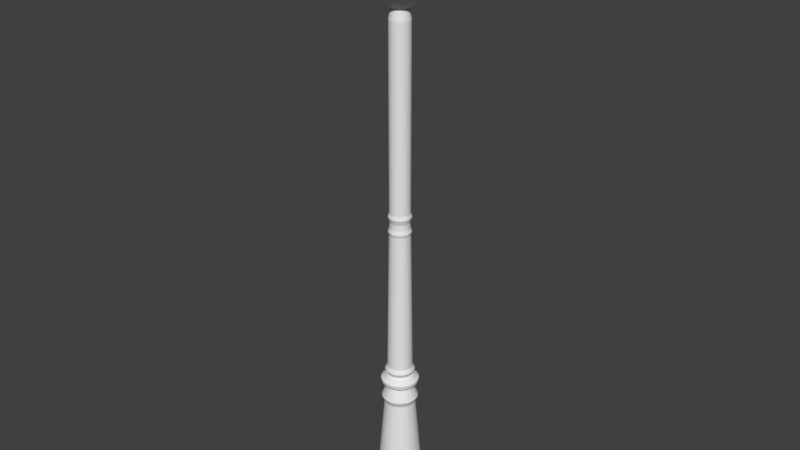 # Source: lamppost_Noah2.blend  (saved by Blender 2.79.0; exported with 4.5.12 LTS)
import bpy
from mathutils import Matrix  # noqa: F401  (used for matrix-valued properties, if any)

bpy.ops.wm.read_factory_settings(use_empty=True)
scene = bpy.context.scene
scene.name = 'Scene'

# ---- collections
col_collection_1 = bpy.data.collections.new('Collection 1'); scene.collection.children.link(col_collection_1)

# ---- materials (node trees are filled in below, after node groups)
mat_metal = bpy.data.materials.new('metal')
mat_metal.alpha_threshold = 0.0
mat_metal.use_transparent_shadow = False
mat_metal.roughness = 0.5
mat_light = bpy.data.materials.new('light')
mat_light.alpha_threshold = 0.0
mat_light.use_transparent_shadow = False
mat_light.roughness = 0.5

# ---- material node trees

# ---- world
world_world = bpy.data.worlds.new('World'); scene.world = world_world
world_world.color = (0.05088, 0.05088, 0.05088)
world_world.use_sun_shadow = False
world_world.sun_shadow_jitter_overblur = 0.0
world_world.cycles.sampling_method = 'MANUAL'

# ---- meshes
me_cylinder_000 = bpy.data.meshes.new('Cylinder.000')
me_cylinder_000.from_pydata([(1.073e-06, 0.5854, -0.119), (1.073e-06, 0.4754, 0.1778), (0.1142, 0.5742, -0.119), (0.09274, 0.4662, 0.1778), (0.224, 0.5408, -0.119), (0.1819, 0.4392, 0.1778), (0.3252, 0.4868, -0.119), (0.2641, 0.3952, 0.1778), (0.4139, 0.4139, -0.119), (0.3361, 0.3361, 0.1778), (0.4868, 0.3252, -0.119), (0.3952, 0.2641, 0.1778), (0.5409, 0.224, -0.119), (0.4392, 0.1819, 0.1778), (0.5742, 0.1142, -0.119), (0.4662, 0.09274, 0.1778), (0.5854, -9.537e-07, -0.119), (0.4754, -9.537e-07, 0.1778), (0.5742, -0.1142, -0.119), (0.4662, -0.09274, 0.1778), (0.5409, -0.224, -0.119), (0.4392, -0.1819, 0.1778), (0.4868, -0.3252, -0.119), (0.3952, -0.2641, 0.1778), (0.4139, -0.4139, -0.119), (0.3361, -0.3361, 0.1778), (0.3252, -0.4868, -0.119), (0.2641, -0.3952, 0.1778), (0.224, -0.5409, -0.119), (0.1819, -0.4392, 0.1778), (0.1142, -0.5742, -0.119), (0.09274, -0.4662, 0.1778), (8.345e-07, -0.5854, -0.119), (8.345e-07, -0.4754, 0.1778), (-0.1142, -0.5742, -0.119), (-0.09274, -0.4662, 0.1778), (-0.224, -0.5409, -0.119), (-0.1819, -0.4392, 0.1778), (-0.3252, -0.4868, -0.119), (-0.2641, -0.3952, 0.1778), (-0.4139, -0.4139, -0.119), (-0.3361, -0.3361, 0.1778), (-0.4868, -0.3252, -0.119), (-0.3952, -0.2641, 0.1778), (-0.5408, -0.224, -0.119), (-0.4392, -0.1819, 0.1778), (-0.5742, -0.1142, -0.119), (-0.4662, -0.09274, 0.1778), (-0.5854, -9.537e-07, -0.119), (-0.4754, -9.537e-07, 0.1778), (-0.5742, 0.1142, -0.119), (-0.4662, 0.09274, 0.1778), (-0.5408, 0.224, -0.119), (-0.4392, 0.1819, 0.1778), (-0.4868, 0.3252, -0.119), (-0.3952, 0.2641, 0.1778), (-0.4139, 0.4139, -0.119), (-0.3361, 0.3361, 0.1778), (-0.3252, 0.4868, -0.119), (-0.2641, 0.3952, 0.1778), (-0.224, 0.5408, -0.119), (-0.1819, 0.4392, 0.1778), (-0.1142, 0.5742, -0.119), (-0.09274, 0.4662, 0.1778), (1.073e-06, 0.507, 0.2581), (0.09891, 0.4972, 0.2581), (0.194, 0.4684, 0.2581), (0.2817, 0.4215, 0.2581), (0.3585, 0.3585, 0.2581), (0.4215, 0.2817, 0.2581), (0.4684, 0.194, 0.2581), (0.4972, 0.09891, 0.2581), (0.507, -9.537e-07, 0.2581), (0.4972, -0.09891, 0.2581), (0.4684, -0.194, 0.2581), (0.4215, -0.2817, 0.2581), (0.3585, -0.3585, 0.2581), (0.2817, -0.4215, 0.2581), (0.194, -0.4684, 0.2581), (0.09891, -0.4972, 0.2581), (8.345e-07, -0.507, 0.2581), (-0.09891, -0.4972, 0.2581), (-0.194, -0.4684, 0.2581), (-0.2817, -0.4215, 0.2581), (-0.3585, -0.3585, 0.2581), (-0.4215, -0.2817, 0.2581), (-0.4684, -0.194, 0.2581), (-0.4972, -0.09891, 0.2581), (-0.507, -9.537e-07, 0.2581), (-0.4972, 0.09891, 0.2581), (-0.4684, 0.194, 0.2581), (-0.4215, 0.2817, 0.2581), (-0.3585, 0.3585, 0.2581), (-0.2817, 0.4215, 0.2581), (-0.194, 0.4684, 0.2581), (-0.09891, 0.4972, 0.2581), (1.073e-06, 0.4355, 0.3829), (0.08495, 0.4271, 0.3829), (0.1666, 0.4023, 0.3829), (0.2419, 0.3621, 0.3829), (0.3079, 0.3079, 0.3829), (0.3621, 0.2419, 0.3829), (0.4023, 0.1666, 0.3829), (0.4271, 0.08495, 0.3829), (0.4355, -9.537e-07, 0.3829), (0.4271, -0.08495, 0.3829), (0.4023, -0.1666, 0.3829), (0.3621, -0.2419, 0.3829), (0.3079, -0.3079, 0.3829), (0.2419, -0.3621, 0.3829), (0.1666, -0.4023, 0.3829), (0.08495, -0.4271, 0.3829), (8.345e-07, -0.4355, 0.3829), (-0.08495, -0.4271, 0.3829), (-0.1666, -0.4023, 0.3829), (-0.2419, -0.3621, 0.3829), (-0.3079, -0.3079, 0.3829), (-0.3621, -0.2419, 0.3829), (-0.4023, -0.1666, 0.3829), (-0.4271, -0.08495, 0.3829), (-0.4355, -9.537e-07, 0.3829), (-0.4271, 0.08495, 0.3829), (-0.4023, 0.1666, 0.3829), (-0.3621, 0.2419, 0.3829), (-0.3079, 0.3079, 0.3829), (-0.2419, 0.3621, 0.3829), (-0.1666, 0.4023, 0.3829), (-0.08495, 0.4271, 0.3829), (1.55e-06, 0.292, 2.078), (0.05697, 0.2864, 2.078), (0.1117, 0.2698, 2.078), (0.1622, 0.2428, 2.078), (0.2065, 0.2065, 2.078), (0.2428, 0.1622, 2.078), (0.2698, 0.1117, 2.078), (0.2864, 0.05696, 2.078), (0.292, -9.537e-07, 2.078), (0.2864, -0.05696, 2.078), (0.2698, -0.1117, 2.078), (0.2428, -0.1622, 2.078), (0.2065, -0.2065, 2.078), (0.1622, -0.2428, 2.078), (0.1117, -0.2698, 2.078), (0.05697, -0.2864, 2.078), (1.311e-06, -0.292, 2.078), (-0.05696, -0.2864, 2.078), (-0.1117, -0.2698, 2.078), (-0.1622, -0.2428, 2.078), (-0.2065, -0.2065, 2.078), (-0.2428, -0.1622, 2.078), (-0.2698, -0.1117, 2.078), (-0.2864, -0.05696, 2.078), (-0.292, -9.537e-07, 2.078), (-0.2864, 0.05696, 2.078), (-0.2698, 0.1117, 2.078), (-0.2428, 0.1622, 2.078), (-0.2065, 0.2065, 2.078), (-0.1622, 0.2428, 2.078), (-0.1117, 0.2698, 2.078), (-0.05696, 0.2864, 2.078), (1.55e-06, 0.3419, 2.194), (0.06671, 0.3354, 2.194), (0.1309, 0.3159, 2.194), (0.19, 0.2843, 2.194), (0.2418, 0.2418, 2.194), (0.2843, 0.19, 2.194), (0.3159, 0.1309, 2.194), (0.3354, 0.06671, 2.194), (0.3419, -9.537e-07, 2.194), (0.3354, -0.06671, 2.194), (0.3159, -0.1309, 2.194), (0.2843, -0.19, 2.194), (0.2418, -0.2418, 2.194), (0.19, -0.2843, 2.194), (0.1309, -0.3159, 2.194), (0.06671, -0.3354, 2.194), (1.311e-06, -0.3419, 2.194), (-0.06671, -0.3354, 2.194), (-0.1309, -0.3159, 2.194), (-0.19, -0.2843, 2.194), (-0.2418, -0.2418, 2.194), (-0.2843, -0.19, 2.194), (-0.3159, -0.1309, 2.194), (-0.3354, -0.06671, 2.194), (-0.3419, -9.537e-07, 2.194), (-0.3354, 0.06671, 2.194), (-0.3159, 0.1309, 2.194), (-0.2843, 0.19, 2.194), (-0.2418, 0.2418, 2.194), (-0.19, 0.2843, 2.194), (-0.1309, 0.3159, 2.194), (-0.06671, 0.3354, 2.194), (1.55e-06, 0.2471, 2.425), (0.04821, 0.2424, 2.425), (0.09457, 0.2283, 2.425), (0.1373, 0.2055, 2.425), (0.1747, 0.1747, 2.425), (0.2055, 0.1373, 2.425), (0.2283, 0.09457, 2.425), (0.2424, 0.04821, 2.425), (0.2471, -9.537e-07, 2.425), (0.2424, -0.04821, 2.425), (0.2283, -0.09457, 2.425), (0.2055, -0.1373, 2.425), (0.1747, -0.1747, 2.425), (0.1373, -0.2055, 2.425), (0.09457, -0.2283, 2.425), (0.04821, -0.2424, 2.425), (1.55e-06, -0.2471, 2.425), (-0.04821, -0.2424, 2.425), (-0.09457, -0.2283, 2.425), (-0.1373, -0.2055, 2.425), (-0.1747, -0.1747, 2.425), (-0.2055, -0.1373, 2.425), (-0.2283, -0.09457, 2.425), (-0.2424, -0.04821, 2.425), (-0.2471, -9.537e-07, 2.425), (-0.2424, 0.04821, 2.425), (-0.2283, 0.09457, 2.425), (-0.2055, 0.1373, 2.425), (-0.1747, 0.1747, 2.425), (-0.1373, 0.2055, 2.425), (-0.09457, 0.2283, 2.425), (-0.04821, 0.2424, 2.425), (1.55e-06, 0.3409, 2.506), (0.06651, 0.3343, 2.506), (0.1305, 0.3149, 2.506), (0.1894, 0.2834, 2.506), (0.241, 0.241, 2.506), (0.2834, 0.1894, 2.506), (0.3149, 0.1305, 2.506), (0.3343, 0.0665, 2.506), (0.3409, -9.537e-07, 2.506), (0.3343, -0.0665, 2.506), (0.3149, -0.1305, 2.506), (0.2834, -0.1894, 2.506), (0.241, -0.241, 2.506), (0.1894, -0.2834, 2.506), (0.1305, -0.3149, 2.506), (0.06651, -0.3343, 2.506), (1.311e-06, -0.3409, 2.506), (-0.0665, -0.3343, 2.506), (-0.1305, -0.3149, 2.506), (-0.1894, -0.2834, 2.506), (-0.241, -0.241, 2.506), (-0.2834, -0.1894, 2.506), (-0.3149, -0.1305, 2.506), (-0.3343, -0.0665, 2.506), (-0.3409, -9.537e-07, 2.506), (-0.3343, 0.0665, 2.506), (-0.3149, 0.1305, 2.506), (-0.2834, 0.1894, 2.506), (-0.241, 0.241, 2.506), (-0.1894, 0.2834, 2.506), (-0.1304, 0.3149, 2.506), (-0.0665, 0.3343, 2.506), (1.55e-06, 0.3569, 2.586), (0.06963, 0.35, 2.586), (0.1366, 0.3297, 2.586), (0.1983, 0.2967, 2.586), (0.2524, 0.2524, 2.586), (0.2967, 0.1983, 2.586), (0.3297, 0.1366, 2.586), (0.35, 0.06962, 2.586), (0.3569, -9.537e-07, 2.586), (0.35, -0.06963, 2.586), (0.3297, -0.1366, 2.586), (0.2967, -0.1983, 2.586), (0.2524, -0.2524, 2.586), (0.1983, -0.2967, 2.586), (0.1366, -0.3297, 2.586), (0.06963, -0.35, 2.586), (1.311e-06, -0.3569, 2.586), (-0.06962, -0.35, 2.586), (-0.1366, -0.3297, 2.586), (-0.1983, -0.2967, 2.586), (-0.2524, -0.2524, 2.586), (-0.2967, -0.1983, 2.586), (-0.3297, -0.1366, 2.586), (-0.35, -0.06963, 2.586), (-0.3569, -9.537e-07, 2.586), (-0.35, 0.06963, 2.586), (-0.3297, 0.1366, 2.586), (-0.2967, 0.1983, 2.586), (-0.2524, 0.2524, 2.586), (-0.1983, 0.2967, 2.586), (-0.1366, 0.3297, 2.586), (-0.06962, 0.35, 2.586), (1.55e-06, 0.2333, 2.702), (0.04551, 0.2288, 2.702), (0.08927, 0.2155, 2.702), (0.1296, 0.194, 2.702), (0.1649, 0.1649, 2.702), (0.194, 0.1296, 2.702), (0.2155, 0.08926, 2.702), (0.2288, 0.04551, 2.702), (0.2333, -9.537e-07, 2.702), (0.2288, -0.04551, 2.702), (0.2155, -0.08927, 2.702), (0.194, -0.1296, 2.702), (0.1649, -0.1649, 2.702), (0.1296, -0.194, 2.702), (0.08927, -0.2155, 2.702), (0.04551, -0.2288, 2.702), (1.311e-06, -0.2333, 2.702), (-0.04551, -0.2288, 2.702), (-0.08926, -0.2155, 2.702), (-0.1296, -0.194, 2.702), (-0.1649, -0.1649, 2.702), (-0.194, -0.1296, 2.702), (-0.2155, -0.08927, 2.702), (-0.2288, -0.04551, 2.702), (-0.2333, -9.537e-07, 2.702), (-0.2288, 0.04551, 2.702), (-0.2155, 0.08926, 2.702), (-0.194, 0.1296, 2.702), (-0.1649, 0.1649, 2.702), (-0.1296, 0.194, 2.702), (-0.08926, 0.2155, 2.702), (-0.04551, 0.2288, 2.702), (1.55e-06, 0.2794, 2.791), (0.05451, 0.274, 2.791), (0.1069, 0.2581, 2.791), (0.1552, 0.2323, 2.791), (0.1976, 0.1976, 2.791), (0.2323, 0.1552, 2.791), (0.2581, 0.1069, 2.791), (0.274, 0.05451, 2.791), (0.2794, -9.537e-07, 2.791), (0.274, -0.05451, 2.791), (0.2581, -0.1069, 2.791), (0.2323, -0.1552, 2.791), (0.1976, -0.1976, 2.791), (0.1552, -0.2323, 2.791), (0.1069, -0.2581, 2.791), (0.05451, -0.274, 2.791), (1.311e-06, -0.2794, 2.791), (-0.0545, -0.274, 2.791), (-0.1069, -0.2581, 2.791), (-0.1552, -0.2323, 2.791), (-0.1976, -0.1976, 2.791), (-0.2323, -0.1552, 2.791), (-0.2581, -0.1069, 2.791), (-0.274, -0.05451, 2.791), (-0.2794, -9.537e-07, 2.791), (-0.274, 0.05451, 2.791), (-0.2581, 0.1069, 2.791), (-0.2323, 0.1552, 2.791), (-0.1976, 0.1976, 2.791), (-0.1552, 0.2323, 2.791), (-0.1069, 0.2581, 2.791), (-0.0545, 0.274, 2.791), (1.55e-06, 0.2369, 2.871), (0.04622, 0.2323, 2.871), (0.09065, 0.2189, 2.871), (0.1316, 0.197, 2.871), (0.1675, 0.1675, 2.871), (0.197, 0.1316, 2.871), (0.2189, 0.09065, 2.871), (0.2323, 0.04621, 2.871), (0.2369, -9.537e-07, 2.871), (0.2323, -0.04622, 2.871), (0.2189, -0.09065, 2.871), (0.197, -0.1316, 2.871), (0.1675, -0.1675, 2.871), (0.1316, -0.197, 2.871), (0.09065, -0.2189, 2.871), (0.04622, -0.2323, 2.871), (1.311e-06, -0.2369, 2.871), (-0.04621, -0.2323, 2.871), (-0.09065, -0.2189, 2.871), (-0.1316, -0.197, 2.871), (-0.1675, -0.1675, 2.871), (-0.197, -0.1316, 2.871), (-0.2189, -0.09065, 2.871), (-0.2323, -0.04622, 2.871), (-0.2369, -9.537e-07, 2.871), (-0.2323, 0.04621, 2.871), (-0.2189, 0.09065, 2.871), (-0.197, 0.1316, 2.871), (-0.1675, 0.1675, 2.871), (-0.1316, 0.197, 2.871), (-0.09065, 0.2189, 2.871), (-0.04621, 0.2323, 2.871), (1.073e-06, 0.1987, 5.609), (0.03876, 0.1949, 5.609), (0.07604, 0.1836, 5.609), (0.1104, 0.1652, 5.609), (0.1405, 0.1405, 5.609), (0.1652, 0.1104, 5.609), (0.1836, 0.07603, 5.609), (0.1949, 0.03876, 5.609), (0.1987, -9.537e-07, 5.609), (0.1949, -0.03876, 5.609), (0.1836, -0.07604, 5.609), (0.1652, -0.1104, 5.609), (0.1405, -0.1405, 5.609), (0.1104, -0.1652, 5.609), (0.07604, -0.1836, 5.609), (0.03876, -0.1949, 5.609), (1.073e-06, -0.1987, 5.609), (-0.03876, -0.1949, 5.609), (-0.07603, -0.1836, 5.609), (-0.1104, -0.1652, 5.609), (-0.1405, -0.1405, 5.609), (-0.1652, -0.1104, 5.609), (-0.1836, -0.07604, 5.609), (-0.1949, -0.03876, 5.609), (-0.1987, -9.537e-07, 5.609), (-0.1949, 0.03876, 5.609), (-0.1836, 0.07604, 5.609), (-0.1652, 0.1104, 5.609), (-0.1405, 0.1405, 5.609), (-0.1104, 0.1652, 5.609), (-0.07603, 0.1836, 5.609), (-0.03876, 0.1949, 5.609), (1.073e-06, 0.2144, 5.672), (0.04182, 0.2103, 5.672), (0.08204, 0.1981, 5.672), (0.1191, 0.1782, 5.672), (0.1516, 0.1516, 5.672), (0.1782, 0.1191, 5.672), (0.1981, 0.08204, 5.672), (0.2103, 0.04182, 5.672), (0.2144, -9.537e-07, 5.672), (0.2103, -0.04182, 5.672), (0.1981, -0.08204, 5.672), (0.1782, -0.1191, 5.672), (0.1516, -0.1516, 5.672), (0.1191, -0.1782, 5.672), (0.08204, -0.1981, 5.672), (0.04182, -0.2103, 5.672), (1.073e-06, -0.2144, 5.672), (-0.04182, -0.2103, 5.672), (-0.08204, -0.1981, 5.672), (-0.1191, -0.1782, 5.672), (-0.1516, -0.1516, 5.672), (-0.1782, -0.1191, 5.672), (-0.1981, -0.08204, 5.672), (-0.2103, -0.04182, 5.672), (-0.2144, -9.537e-07, 5.672), (-0.2103, 0.04182, 5.672), (-0.1981, 0.08204, 5.672), (-0.1782, 0.1191, 5.672), (-0.1516, 0.1516, 5.672), (-0.1191, 0.1782, 5.672), (-0.08203, 0.1981, 5.672), (-0.04182, 0.2103, 5.672), (1.073e-06, 0.1907, 5.743), (0.0372, 0.187, 5.743), (0.07297, 0.1762, 5.743), (0.1059, 0.1585, 5.743), (0.1348, 0.1348, 5.743), (0.1585, 0.1059, 5.743), (0.1762, 0.07296, 5.743), (0.187, 0.0372, 5.743), (0.1907, -9.537e-07, 5.743), (0.187, -0.0372, 5.743), (0.1762, -0.07297, 5.743), (0.1585, -0.1059, 5.743), (0.1348, -0.1348, 5.743), (0.1059, -0.1585, 5.743), (0.07297, -0.1762, 5.743), (0.0372, -0.187, 5.743), (8.345e-07, -0.1907, 5.743), (-0.0372, -0.187, 5.743), (-0.07296, -0.1762, 5.743), (-0.1059, -0.1585, 5.743), (-0.1348, -0.1348, 5.743), (-0.1585, -0.1059, 5.743), (-0.1762, -0.07296, 5.743), (-0.187, -0.0372, 5.743), (-0.1907, -9.537e-07, 5.743), (-0.187, 0.0372, 5.743), (-0.1761, 0.07296, 5.743), (-0.1585, 0.1059, 5.743), (-0.1348, 0.1348, 5.743), (-0.1059, 0.1585, 5.743), (-0.07296, 0.1762, 5.743), (-0.0372, 0.187, 5.743), (1.311e-06, 0.184, 5.85), (0.03589, 0.1804, 5.85), (0.0704, 0.17, 5.85), (0.1022, 0.153, 5.85), (0.1301, 0.1301, 5.85), (0.153, 0.1022, 5.85), (0.17, 0.0704, 5.85), (0.1804, 0.03589, 5.85), (0.184, -9.537e-07, 5.85), (0.1804, -0.03589, 5.85), (0.17, -0.0704, 5.85), (0.153, -0.1022, 5.85), (0.1301, -0.1301, 5.85), (0.1022, -0.153, 5.85), (0.0704, -0.17, 5.85), (0.03589, -0.1804, 5.85), (1.073e-06, -0.184, 5.85), (-0.03589, -0.1804, 5.85), (-0.0704, -0.17, 5.85), (-0.1022, -0.153, 5.85), (-0.1301, -0.1301, 5.85), (-0.153, -0.1022, 5.85), (-0.17, -0.0704, 5.85), (-0.1804, -0.03589, 5.85), (-0.184, -9.537e-07, 5.85), (-0.1804, 0.03589, 5.85), (-0.17, 0.0704, 5.85), (-0.153, 0.1022, 5.85), (-0.1301, 0.1301, 5.85), (-0.1022, 0.153, 5.85), (-0.0704, 0.17, 5.85), (-0.03589, 0.1804, 5.85), (1.073e-06, 0.2157, 5.957), (0.04209, 0.2116, 5.957), (0.08256, 0.1993, 5.957), (0.1199, 0.1794, 5.957), (0.1526, 0.1526, 5.957), (0.1794, 0.1199, 5.957), (0.1993, 0.08256, 5.957), (0.2116, 0.04209, 5.957), (0.2157, -9.537e-07, 5.957), (0.2116, -0.04209, 5.957), (0.1993, -0.08256, 5.957), (0.1794, -0.1199, 5.957), (0.1526, -0.1526, 5.957), (0.1199, -0.1794, 5.957), (0.08256, -0.1993, 5.957), (0.04209, -0.2116, 5.957), (8.345e-07, -0.2157, 5.957), (-0.04209, -0.2116, 5.957), (-0.08256, -0.1993, 5.957), (-0.1199, -0.1794, 5.957), (-0.1526, -0.1526, 5.957), (-0.1794, -0.1199, 5.957), (-0.1993, -0.08256, 5.957), (-0.2116, -0.04209, 5.957), (-0.2157, -9.537e-07, 5.957), (-0.2116, 0.04209, 5.957), (-0.1993, 0.08256, 5.957), (-0.1794, 0.1199, 5.957), (-0.1526, 0.1526, 5.957), (-0.1199, 0.1794, 5.957), (-0.08256, 0.1993, 5.957), (-0.04209, 0.2116, 5.957), (1.073e-06, 0.1926, 6.029), (0.03758, 0.1889, 6.029), (0.07371, 0.1779, 6.029), (0.107, 0.1601, 6.029), (0.1362, 0.1362, 6.029), (0.1601, 0.107, 6.029), (0.1779, 0.07371, 6.029), (0.1889, 0.03757, 6.029), (0.1926, -9.537e-07, 6.029), (0.1889, -0.03758, 6.029), (0.1779, -0.07371, 6.029), (0.1601, -0.107, 6.029), (0.1362, -0.1362, 6.029), (0.107, -0.1601, 6.029), (0.07371, -0.1779, 6.029), (0.03758, -0.1889, 6.029), (8.345e-07, -0.1926, 6.029), (-0.03757, -0.1889, 6.029), (-0.07371, -0.1779, 6.029), (-0.107, -0.1601, 6.029), (-0.1362, -0.1362, 6.029), (-0.1601, -0.107, 6.029), (-0.1779, -0.07371, 6.029), (-0.1889, -0.03758, 6.029), (-0.1926, -9.537e-07, 6.029), (-0.1889, 0.03757, 6.029), (-0.1779, 0.07371, 6.029), (-0.1601, 0.107, 6.029), (-0.1362, 0.1362, 6.029), (-0.107, 0.1601, 6.029), (-0.07371, 0.1779, 6.029), (-0.03757, 0.1889, 6.029), (-3.457e-06, 0.1926, 9.113), (0.03757, 0.1889, 9.113), (0.0737, 0.1779, 9.113), (0.107, 0.1601, 9.113), (0.1362, 0.1362, 9.113), (0.1601, 0.107, 9.113), (0.1779, 0.07371, 9.113), (0.1889, 0.03757, 9.113), (0.1926, -9.537e-07, 9.113), (0.1889, -0.03758, 9.113), (0.1779, -0.07371, 9.113), (0.1601, -0.107, 9.113), (0.1362, -0.1362, 9.113), (0.107, -0.1601, 9.113), (0.0737, -0.1779, 9.113), (0.03757, -0.1889, 9.113), (-3.695e-06, -0.1926, 9.113), (-0.03758, -0.1889, 9.113), (-0.07371, -0.1779, 9.113), (-0.107, -0.1601, 9.113), (-0.1362, -0.1362, 9.113), (-0.1601, -0.107, 9.113), (-0.1779, -0.07371, 9.113), (-0.1889, -0.03758, 9.113), (-0.1926, -9.537e-07, 9.113), (-0.1889, 0.03757, 9.113), (-0.1779, 0.07371, 9.113), (-0.1601, 0.107, 9.113), (-0.1362, 0.1362, 9.113), (-0.107, 0.1601, 9.113), (-0.07371, 0.1779, 9.113), (-0.03758, 0.1889, 9.113), (-4.172e-06, 0.1926, 9.485), (0.03757, 0.1889, 9.485), (0.0737, 0.1779, 9.485), (0.107, 0.1601, 9.485), (0.1362, 0.1362, 9.485), (0.1601, 0.107, 9.485), (0.1779, 0.07371, 9.485), (0.1889, 0.03757, 9.485), (0.1926, -9.537e-07, 9.485), (0.1889, -0.03758, 9.485), (0.1779, -0.07371, 9.485), (0.1601, -0.107, 9.485), (0.1362, -0.1362, 9.485), (0.107, -0.1601, 9.485), (0.0737, -0.1779, 9.485), (0.03757, -0.1889, 9.485), (-4.411e-06, -0.1926, 9.485), (-0.03758, -0.1889, 9.485), (-0.07371, -0.1779, 9.485), (-0.107, -0.1601, 9.485), (-0.1362, -0.1362, 9.485), (-0.1601, -0.107, 9.485), (-0.1779, -0.07371, 9.485), (-0.1889, -0.03758, 9.485), (-0.1926, -9.537e-07, 9.485), (-0.1889, 0.03757, 9.485), (-0.1779, 0.07371, 9.485), (-0.1601, 0.107, 9.485), (-0.1362, 0.1362, 9.485), (-0.107, 0.1601, 9.485), (-0.07371, 0.1779, 9.485), (-0.03758, 0.1889, 9.485), (-3.695e-06, 0.1574, 9.677), (0.0307, 0.1544, 9.677), (0.06023, 0.1454, 9.677), (0.08744, 0.1309, 9.677), (0.1113, 0.1113, 9.677), (0.1309, 0.08744, 9.677), (0.1454, 0.06023, 9.677), (0.1544, 0.0307, 9.677), (0.1574, -9.537e-07, 9.677), (0.1544, -0.03071, 9.677), (0.1454, -0.06023, 9.677), (0.1309, -0.08744, 9.677), (0.1113, -0.1113, 9.677), (0.08744, -0.1309, 9.677), (0.06023, -0.1454, 9.677), (0.0307, -0.1544, 9.677), (-3.695e-06, -0.1574, 9.677), (-0.03071, -0.1544, 9.677), (-0.06024, -0.1454, 9.677), (-0.08745, -0.1309, 9.677), (-0.1113, -0.1113, 9.677), (-0.1309, -0.08744, 9.677), (-0.1454, -0.06023, 9.677), (-0.1544, -0.03071, 9.677), (-0.1574, -9.537e-07, 9.677), (-0.1544, 0.03071, 9.677), (-0.1454, 0.06023, 9.677), (-0.1309, 0.08744, 9.677), (-0.1113, 0.1113, 9.677), (-0.08745, 0.1309, 9.677), (-0.06024, 0.1454, 9.677), (-0.03071, 0.1544, 9.677), (-3.695e-06, 0.1574, 9.677), (0.0307, 0.1544, 9.677), (0.06023, 0.1454, 9.677), (0.08744, 0.1309, 9.677), (0.1113, 0.1113, 9.677), (0.1309, 0.08744, 9.677), (0.1454, 0.06023, 9.677), (0.1544, 0.0307, 9.677), (0.1574, -9.537e-07, 9.677), (0.1544, -0.03071, 9.677), (0.1454, -0.06023, 9.677), (0.1309, -0.08744, 9.677), (0.1113, -0.1113, 9.677), (0.08744, -0.1309, 9.677), (0.06023, -0.1454, 9.677), (0.0307, -0.1544, 9.677), (-3.695e-06, -0.1574, 9.677), (-0.03071, -0.1544, 9.677), (-0.06024, -0.1454, 9.677), (-0.08745, -0.1309, 9.677), (-0.1113, -0.1113, 9.677), (-0.1309, -0.08744, 9.677), (-0.1454, -0.06023, 9.677), (-0.1544, -0.03071, 9.677), (-0.1574, -9.537e-07, 9.677), (-0.1544, 0.03071, 9.677), (-0.1454, 0.06023, 9.677), (-0.1309, 0.08744, 9.677), (-0.1113, 0.1113, 9.677), (-0.08745, 0.1309, 9.677), (-0.06024, 0.1454, 9.677), (-0.03071, 0.1544, 9.677), (-3.219e-06, 0.4923, 9.931), (0.09604, 0.4828, 9.931), (0.1884, 0.4548, 9.931), (0.2735, 0.4093, 9.931), (0.3481, 0.3481, 9.931), (0.4093, 0.2735, 9.931), (0.4548, 0.1884, 9.931), (0.4828, 0.09604, 9.931), (0.4923, -9.537e-07, 9.931), (0.4828, -0.09604, 9.931), (0.4548, -0.1884, 9.931), (0.4093, -0.2735, 9.931), (0.3481, -0.3481, 9.931), (0.2735, -0.4093, 9.931), (0.1884, -0.4548, 9.931), (0.09604, -0.4828, 9.931), (-3.934e-06, -0.4923, 9.931), (-0.09605, -0.4828, 9.931), (-0.1884, -0.4548, 9.931), (-0.2735, -0.4093, 9.931), (-0.3481, -0.3481, 9.931), (-0.4093, -0.2735, 9.931), (-0.4548, -0.1884, 9.931), (-0.4828, -0.09604, 9.931), (-0.4923, -9.537e-07, 9.931), (-0.4828, 0.09604, 9.931), (-0.4548, 0.1884, 9.931), (-0.4093, 0.2735, 9.931), (-0.3481, 0.3481, 9.931), (-0.2735, 0.4093, 9.931), (-0.1884, 0.4548, 9.931), (-0.09605, 0.4828, 9.931), (-3.219e-06, 0.7235, 11.18), (0.1411, 0.7096, 11.18), (0.2769, 0.6684, 11.18), (0.402, 0.6016, 11.18), (0.5116, 0.5116, 11.18), (0.6016, 0.402, 11.18), (0.6684, 0.2769, 11.18), (0.7096, 0.1411, 11.18), (0.7235, -9.537e-07, 11.18), (0.7096, -0.1411, 11.18), (0.6684, -0.2769, 11.18), (0.6016, -0.402, 11.18), (0.5116, -0.5116, 11.18), (0.402, -0.6016, 11.18), (0.2769, -0.6684, 11.18), (0.1411, -0.7096, 11.18), (-3.934e-06, -0.7235, 11.18), (-0.1412, -0.7096, 11.18), (-0.2769, -0.6684, 11.18), (-0.402, -0.6016, 11.18), (-0.5116, -0.5116, 11.18), (-0.6016, -0.402, 11.18), (-0.6684, -0.2769, 11.18), (-0.7096, -0.1411, 11.18), (-0.7235, 0.0, 11.18), (-0.7096, 0.1411, 11.18), (-0.6684, 0.2769, 11.18), (-0.6016, 0.402, 11.18), (-0.5116, 0.5116, 11.18), (-0.402, 0.6016, 11.18), (-0.2769, 0.6684, 11.18), (-0.1411, 0.7096, 11.18), (-3.219e-06, 0.3883, 11.56), (0.07574, 0.3808, 11.56), (0.1486, 0.3587, 11.56), (0.2157, 0.3228, 11.56), (0.2745, 0.2745, 11.56), (0.3228, 0.2157, 11.56), (0.3587, 0.1486, 11.56), (0.3808, 0.07575, 11.56), (0.3883, -9.537e-07, 11.56), (0.3808, -0.07575, 11.56), (0.3587, -0.1486, 11.56), (0.3228, -0.2157, 11.56), (0.2745, -0.2745, 11.56), (0.2157, -0.3228, 11.56), (0.1486, -0.3587, 11.56), (0.07574, -0.3808, 11.56), (-3.695e-06, -0.3883, 11.56), (-0.07575, -0.3808, 11.56), (-0.1486, -0.3587, 11.56), (-0.2157, -0.3228, 11.56), (-0.2746, -0.2745, 11.56), (-0.3228, -0.2157, 11.56), (-0.3587, -0.1486, 11.56), (-0.3808, -0.07575, 11.56), (-0.3883, -9.537e-07, 11.56), (-0.3808, 0.07575, 11.56), (-0.3587, 0.1486, 11.56), (-0.3228, 0.2157, 11.56), (-0.2746, 0.2745, 11.56), (-0.2157, 0.3228, 11.56), (-0.1486, 0.3587, 11.56), (-0.07575, 0.3808, 11.56), (-3.219e-06, 0.3883, 11.68), (0.07574, 0.3808, 11.68), (0.1486, 0.3587, 11.68), (0.2157, 0.3228, 11.68), (0.2745, 0.2745, 11.68), (0.3228, 0.2157, 11.68), (0.3587, 0.1486, 11.68), (0.3808, 0.07575, 11.68), (0.3883, -9.537e-07, 11.68), (0.3808, -0.07575, 11.68), (0.3587, -0.1486, 11.68), (0.3228, -0.2157, 11.68), (0.2745, -0.2745, 11.68), (0.2157, -0.3228, 11.68), (0.1486, -0.3587, 11.68), (0.07574, -0.3808, 11.68), (-3.695e-06, -0.3883, 11.68), (-0.07575, -0.3808, 11.68), (-0.1486, -0.3587, 11.68), (-0.2157, -0.3228, 11.68), (-0.2746, -0.2745, 11.68), (-0.3228, -0.2157, 11.68), (-0.3587, -0.1486, 11.68), (-0.3808, -0.07575, 11.68), (-0.3883, -9.537e-07, 11.68), (-0.3808, 0.07575, 11.68), (-0.3587, 0.1486, 11.68), (-0.3228, 0.2157, 11.68), (-0.2746, 0.2745, 11.68), (-0.2157, 0.3228, 11.68), (-0.1486, 0.3587, 11.68), (-0.07575, 0.3808, 11.68)], [], [(0, 1, 3, 2), (2, 3, 5, 4), (4, 5, 7, 6), (6, 7, 9, 8), (8, 9, 11, 10), (10, 11, 13, 12), (12, 13, 15, 14), (14, 15, 17, 16), (16, 17, 19, 18), (18, 19, 21, 20), (20, 21, 23, 22), (22, 23, 25, 24), (24, 25, 27, 26), (26, 27, 29, 28), (28, 29, 31, 30), (30, 31, 33, 32), (32, 33, 35, 34), (34, 35, 37, 36), (36, 37, 39, 38), (38, 39, 41, 40), (40, 41, 43, 42), (42, 43, 45, 44), (44, 45, 47, 46), (46, 47, 49, 48), (48, 49, 51, 50), (50, 51, 53, 52), (52, 53, 55, 54), (54, 55, 57, 56), (56, 57, 59, 58), (58, 59, 61, 60), (15, 13, 70, 71), (60, 61, 63, 62), (62, 63, 1, 0), (83, 82, 114, 115), (33, 31, 79, 80), (51, 49, 88, 89), (7, 5, 66, 67), (25, 23, 75, 76), (43, 41, 84, 85), (61, 59, 93, 94), (17, 15, 71, 72), (35, 33, 80, 81), (53, 51, 89, 90), (9, 7, 67, 68), (27, 25, 76, 77), (45, 43, 85, 86), (63, 61, 94, 95), (19, 17, 72, 73), (37, 35, 81, 82), (55, 53, 90, 91), (11, 9, 68, 69), (29, 27, 77, 78), (3, 1, 64, 65), (47, 45, 86, 87), (1, 63, 95, 64), (21, 19, 73, 74), (39, 37, 82, 83), (57, 55, 91, 92), (13, 11, 69, 70), (31, 29, 78, 79), (49, 47, 87, 88), (5, 3, 65, 66), (23, 21, 74, 75), (41, 39, 83, 84), (59, 57, 92, 93), (118, 117, 149, 150), (70, 69, 101, 102), (84, 83, 115, 116), (71, 70, 102, 103), (85, 84, 116, 117), (72, 71, 103, 104), (86, 85, 117, 118), (73, 72, 104, 105), (87, 86, 118, 119), (74, 73, 105, 106), (88, 87, 119, 120), (75, 74, 106, 107), (89, 88, 120, 121), (76, 75, 107, 108), (90, 89, 121, 122), (77, 76, 108, 109), (91, 90, 122, 123), (78, 77, 109, 110), (65, 64, 96, 97), (92, 91, 123, 124), (79, 78, 110, 111), (66, 65, 97, 98), (93, 92, 124, 125), (80, 79, 111, 112), (67, 66, 98, 99), (94, 93, 125, 126), (81, 80, 112, 113), (68, 67, 99, 100), (95, 94, 126, 127), (82, 81, 113, 114), (69, 68, 100, 101), (64, 95, 127, 96), (153, 152, 184, 185), (105, 104, 136, 137), (119, 118, 150, 151), (106, 105, 137, 138), (120, 119, 151, 152), (107, 106, 138, 139), (121, 120, 152, 153), (108, 107, 139, 140), (122, 121, 153, 154), (109, 108, 140, 141), (123, 122, 154, 155), (110, 109, 141, 142), (97, 96, 128, 129), (124, 123, 155, 156), (111, 110, 142, 143), (98, 97, 129, 130), (125, 124, 156, 157), (112, 111, 143, 144), (99, 98, 130, 131), (126, 125, 157, 158), (113, 112, 144, 145), (100, 99, 131, 132), (127, 126, 158, 159), (114, 113, 145, 146), (101, 100, 132, 133), (96, 127, 159, 128), (115, 114, 146, 147), (102, 101, 133, 134), (116, 115, 147, 148), (103, 102, 134, 135), (117, 116, 148, 149), (104, 103, 135, 136), (161, 160, 192, 193), (140, 139, 171, 172), (154, 153, 185, 186), (141, 140, 172, 173), (155, 154, 186, 187), (142, 141, 173, 174), (129, 128, 160, 161), (156, 155, 187, 188), (143, 142, 174, 175), (130, 129, 161, 162), (157, 156, 188, 189), (144, 143, 175, 176), (131, 130, 162, 163), (158, 157, 189, 190), (145, 144, 176, 177), (132, 131, 163, 164), (159, 158, 190, 191), (146, 145, 177, 178), (133, 132, 164, 165), (128, 159, 191, 160), (147, 146, 178, 179), (134, 133, 165, 166), (148, 147, 179, 180), (135, 134, 166, 167), (149, 148, 180, 181), (136, 135, 167, 168), (150, 149, 181, 182), (137, 136, 168, 169), (151, 150, 182, 183), (138, 137, 169, 170), (152, 151, 183, 184), (139, 138, 170, 171), (196, 195, 227, 228), (188, 187, 219, 220), (175, 174, 206, 207), (162, 161, 193, 194), (189, 188, 220, 221), (176, 175, 207, 208), (163, 162, 194, 195), (190, 189, 221, 222), (177, 176, 208, 209), (164, 163, 195, 196), (191, 190, 222, 223), (178, 177, 209, 210), (165, 164, 196, 197), (160, 191, 223, 192), (179, 178, 210, 211), (166, 165, 197, 198), (180, 179, 211, 212), (167, 166, 198, 199), (181, 180, 212, 213), (168, 167, 199, 200), (182, 181, 213, 214), (169, 168, 200, 201), (183, 182, 214, 215), (170, 169, 201, 202), (184, 183, 215, 216), (171, 170, 202, 203), (185, 184, 216, 217), (172, 171, 203, 204), (186, 185, 217, 218), (173, 172, 204, 205), (187, 186, 218, 219), (174, 173, 205, 206), (231, 230, 262, 263), (223, 222, 254, 255), (210, 209, 241, 242), (197, 196, 228, 229), (192, 223, 255, 224), (211, 210, 242, 243), (198, 197, 229, 230), (212, 211, 243, 244), (199, 198, 230, 231), (213, 212, 244, 245), (200, 199, 231, 232), (214, 213, 245, 246), (201, 200, 232, 233), (215, 214, 246, 247), (202, 201, 233, 234), (216, 215, 247, 248), (203, 202, 234, 235), (217, 216, 248, 249), (204, 203, 235, 236), (218, 217, 249, 250), (205, 204, 236, 237), (219, 218, 250, 251), (206, 205, 237, 238), (193, 192, 224, 225), (220, 219, 251, 252), (207, 206, 238, 239), (194, 193, 225, 226), (221, 220, 252, 253), (208, 207, 239, 240), (195, 194, 226, 227), (222, 221, 253, 254), (209, 208, 240, 241), (266, 265, 297, 298), (245, 244, 276, 277), (232, 231, 263, 264), (246, 245, 277, 278), (233, 232, 264, 265), (247, 246, 278, 279), (234, 233, 265, 266), (248, 247, 279, 280), (235, 234, 266, 267), (249, 248, 280, 281), (236, 235, 267, 268), (250, 249, 281, 282), (237, 236, 268, 269), (251, 250, 282, 283), (238, 237, 269, 270), (225, 224, 256, 257), (252, 251, 283, 284), (239, 238, 270, 271), (226, 225, 257, 258), (253, 252, 284, 285), (240, 239, 271, 272), (227, 226, 258, 259), (254, 253, 285, 286), (241, 240, 272, 273), (228, 227, 259, 260), (255, 254, 286, 287), (242, 241, 273, 274), (229, 228, 260, 261), (224, 255, 287, 256), (243, 242, 274, 275), (230, 229, 261, 262), (244, 243, 275, 276), (301, 300, 332, 333), (280, 279, 311, 312), (267, 266, 298, 299), (281, 280, 312, 313), (268, 267, 299, 300), (282, 281, 313, 314), (269, 268, 300, 301), (283, 282, 314, 315), (270, 269, 301, 302), (257, 256, 288, 289), (284, 283, 315, 316), (271, 270, 302, 303), (258, 257, 289, 290), (285, 284, 316, 317), (272, 271, 303, 304), (259, 258, 290, 291), (286, 285, 317, 318), (273, 272, 304, 305), (260, 259, 291, 292), (287, 286, 318, 319), (274, 273, 305, 306), (261, 260, 292, 293), (256, 287, 319, 288), (275, 274, 306, 307), (262, 261, 293, 294), (276, 275, 307, 308), (263, 262, 294, 295), (277, 276, 308, 309), (264, 263, 295, 296), (278, 277, 309, 310), (265, 264, 296, 297), (279, 278, 310, 311), (336, 335, 367, 368), (315, 314, 346, 347), (302, 301, 333, 334), (289, 288, 320, 321), (316, 315, 347, 348), (303, 302, 334, 335), (290, 289, 321, 322), (317, 316, 348, 349), (304, 303, 335, 336), (291, 290, 322, 323), (318, 317, 349, 350), (305, 304, 336, 337), (292, 291, 323, 324), (319, 318, 350, 351), (306, 305, 337, 338), (293, 292, 324, 325), (288, 319, 351, 320), (307, 306, 338, 339), (294, 293, 325, 326), (308, 307, 339, 340), (295, 294, 326, 327), (309, 308, 340, 341), (296, 295, 327, 328), (310, 309, 341, 342), (297, 296, 328, 329), (311, 310, 342, 343), (298, 297, 329, 330), (312, 311, 343, 344), (299, 298, 330, 331), (313, 312, 344, 345), (300, 299, 331, 332), (314, 313, 345, 346), (371, 370, 402, 403), (323, 322, 354, 355), (350, 349, 381, 382), (337, 336, 368, 369), (324, 323, 355, 356), (351, 350, 382, 383), (338, 337, 369, 370), (325, 324, 356, 357), (320, 351, 383, 352), (339, 338, 370, 371), (326, 325, 357, 358), (340, 339, 371, 372), (327, 326, 358, 359), (341, 340, 372, 373), (328, 327, 359, 360), (342, 341, 373, 374), (329, 328, 360, 361), (343, 342, 374, 375), (330, 329, 361, 362), (344, 343, 375, 376), (331, 330, 362, 363), (345, 344, 376, 377), (332, 331, 363, 364), (346, 345, 377, 378), (333, 332, 364, 365), (347, 346, 378, 379), (334, 333, 365, 366), (321, 320, 352, 353), (348, 347, 379, 380), (335, 334, 366, 367), (322, 321, 353, 354), (349, 348, 380, 381), (406, 405, 437, 438), (358, 357, 389, 390), (372, 371, 403, 404), (359, 358, 390, 391), (373, 372, 404, 405), (360, 359, 391, 392), (374, 373, 405, 406), (361, 360, 392, 393), (375, 374, 406, 407), (362, 361, 393, 394), (376, 375, 407, 408), (363, 362, 394, 395), (377, 376, 408, 409), (364, 363, 395, 396), (378, 377, 409, 410), (365, 364, 396, 397), (379, 378, 410, 411), (366, 365, 397, 398), (353, 352, 384, 385), (380, 379, 411, 412), (367, 366, 398, 399), (354, 353, 385, 386), (381, 380, 412, 413), (368, 367, 399, 400), (355, 354, 386, 387), (382, 381, 413, 414), (369, 368, 400, 401), (356, 355, 387, 388), (383, 382, 414, 415), (370, 369, 401, 402), (357, 356, 388, 389), (352, 383, 415, 384), (441, 440, 472, 473), (393, 392, 424, 425), (407, 406, 438, 439), (394, 393, 425, 426), (408, 407, 439, 440), (395, 394, 426, 427), (409, 408, 440, 441), (396, 395, 427, 428), (410, 409, 441, 442), (397, 396, 428, 429), (411, 410, 442, 443), (398, 397, 429, 430), (385, 384, 416, 417), (412, 411, 443, 444), (399, 398, 430, 431), (386, 385, 417, 418), (413, 412, 444, 445), (400, 399, 431, 432), (387, 386, 418, 419), (414, 413, 445, 446), (401, 400, 432, 433), (388, 387, 419, 420), (415, 414, 446, 447), (402, 401, 433, 434), (389, 388, 420, 421), (384, 415, 447, 416), (403, 402, 434, 435), (390, 389, 421, 422), (404, 403, 435, 436), (391, 390, 422, 423), (405, 404, 436, 437), (392, 391, 423, 424), (476, 475, 507, 508), (428, 427, 459, 460), (442, 441, 473, 474), (429, 428, 460, 461), (443, 442, 474, 475), (430, 429, 461, 462), (417, 416, 448, 449), (444, 443, 475, 476), (431, 430, 462, 463), (418, 417, 449, 450), (445, 444, 476, 477), (432, 431, 463, 464), (419, 418, 450, 451), (446, 445, 477, 478), (433, 432, 464, 465), (420, 419, 451, 452), (447, 446, 478, 479), (434, 433, 465, 466), (421, 420, 452, 453), (416, 447, 479, 448), (435, 434, 466, 467), (422, 421, 453, 454), (436, 435, 467, 468), (423, 422, 454, 455), (437, 436, 468, 469), (424, 423, 455, 456), (438, 437, 469, 470), (425, 424, 456, 457), (439, 438, 470, 471), (426, 425, 457, 458), (440, 439, 471, 472), (427, 426, 458, 459), (511, 510, 542, 543), (463, 462, 494, 495), (450, 449, 481, 482), (477, 476, 508, 509), (464, 463, 495, 496), (451, 450, 482, 483), (478, 477, 509, 510), (465, 464, 496, 497), (452, 451, 483, 484), (479, 478, 510, 511), (466, 465, 497, 498), (453, 452, 484, 485), (448, 479, 511, 480), (467, 466, 498, 499), (454, 453, 485, 486), (468, 467, 499, 500), (455, 454, 486, 487), (469, 468, 500, 501), (456, 455, 487, 488), (470, 469, 501, 502), (457, 456, 488, 489), (471, 470, 502, 503), (458, 457, 489, 490), (472, 471, 503, 504), (459, 458, 490, 491), (473, 472, 504, 505), (460, 459, 491, 492), (474, 473, 505, 506), (461, 460, 492, 493), (475, 474, 506, 507), (462, 461, 493, 494), (449, 448, 480, 481), (533, 532, 564, 565), (498, 497, 529, 530), (485, 484, 516, 517), (480, 511, 543, 512), (499, 498, 530, 531), (486, 485, 517, 518), (500, 499, 531, 532), (487, 486, 518, 519), (501, 500, 532, 533), (488, 487, 519, 520), (502, 501, 533, 534), (489, 488, 520, 521), (503, 502, 534, 535), (490, 489, 521, 522), (504, 503, 535, 536), (491, 490, 522, 523), (505, 504, 536, 537), (492, 491, 523, 524), (506, 505, 537, 538), (493, 492, 524, 525), (507, 506, 538, 539), (494, 493, 525, 526), (481, 480, 512, 513), (508, 507, 539, 540), (495, 494, 526, 527), (482, 481, 513, 514), (509, 508, 540, 541), (496, 495, 527, 528), (483, 482, 514, 515), (510, 509, 541, 542), (497, 496, 528, 529), (484, 483, 515, 516), (568, 567, 599, 600), (520, 519, 551, 552), (534, 533, 565, 566), (521, 520, 552, 553), (535, 534, 566, 567), (522, 521, 553, 554), (536, 535, 567, 568), (523, 522, 554, 555), (537, 536, 568, 569), (524, 523, 555, 556), (538, 537, 569, 570), (525, 524, 556, 557), (539, 538, 570, 571), (526, 525, 557, 558), (513, 512, 544, 545), (540, 539, 571, 572), (527, 526, 558, 559), (514, 513, 545, 546), (541, 540, 572, 573), (528, 527, 559, 560), (515, 514, 546, 547), (542, 541, 573, 574), (529, 528, 560, 561), (516, 515, 547, 548), (543, 542, 574, 575), (530, 529, 561, 562), (517, 516, 548, 549), (512, 543, 575, 544), (531, 530, 562, 563), (518, 517, 549, 550), (532, 531, 563, 564), (519, 518, 550, 551), (603, 602, 634, 635), (555, 554, 586, 587), (569, 568, 600, 601), (556, 555, 587, 588), (570, 569, 601, 602), (557, 556, 588, 589), (571, 570, 602, 603), (558, 557, 589, 590), (545, 544, 576, 577), (572, 571, 603, 604), (559, 558, 590, 591), (546, 545, 577, 578), (573, 572, 604, 605), (560, 559, 591, 592), (547, 546, 578, 579), (574, 573, 605, 606), (561, 560, 592, 593), (548, 547, 579, 580), (575, 574, 606, 607), (562, 561, 593, 594), (549, 548, 580, 581), (544, 575, 607, 576), (563, 562, 594, 595), (550, 549, 581, 582), (564, 563, 595, 596), (551, 550, 582, 583), (565, 564, 596, 597), (552, 551, 583, 584), (566, 565, 597, 598), (553, 552, 584, 585), (567, 566, 598, 599), (554, 553, 585, 586), (611, 610, 642, 643), (590, 589, 621, 622), (577, 576, 608, 609), (604, 603, 635, 636), (591, 590, 622, 623), (578, 577, 609, 610), (605, 604, 636, 637), (592, 591, 623, 624), (579, 578, 610, 611), (606, 605, 637, 638), (593, 592, 624, 625), (580, 579, 611, 612), (607, 606, 638, 639), (594, 593, 625, 626), (581, 580, 612, 613), (576, 607, 639, 608), (595, 594, 626, 627), (582, 581, 613, 614), (596, 595, 627, 628), (583, 582, 614, 615), (597, 596, 628, 629), (584, 583, 615, 616), (598, 597, 629, 630), (585, 584, 616, 617), (599, 598, 630, 631), (586, 585, 617, 618), (600, 599, 631, 632), (587, 586, 618, 619), (601, 600, 632, 633), (588, 587, 619, 620), (602, 601, 633, 634), (589, 588, 620, 621), (638, 637, 669, 670), (625, 624, 656, 657), (612, 611, 643, 644), (639, 638, 670, 671), (626, 625, 657, 658), (613, 612, 644, 645), (608, 639, 671, 640), (627, 626, 658, 659), (614, 613, 645, 646), (628, 627, 659, 660), (615, 614, 646, 647), (629, 628, 660, 661), (616, 615, 647, 648), (630, 629, 661, 662), (617, 616, 648, 649), (631, 630, 662, 663), (618, 617, 649, 650), (632, 631, 663, 664), (619, 618, 650, 651), (633, 632, 664, 665), (620, 619, 651, 652), (634, 633, 665, 666), (621, 620, 652, 653), (635, 634, 666, 667), (622, 621, 653, 654), (609, 608, 640, 641), (636, 635, 667, 668), (623, 622, 654, 655), (610, 609, 641, 642), (637, 636, 668, 669), (624, 623, 655, 656), (678, 677, 709, 710), (713, 712, 744, 745), (692, 691, 723, 724), (679, 678, 710, 711), (693, 692, 724, 725), (680, 679, 711, 712), (694, 693, 725, 726), (681, 680, 712, 713), (695, 694, 726, 727), (682, 681, 713, 714), (696, 695, 727, 728), (683, 682, 714, 715), (697, 696, 728, 729), (684, 683, 715, 716), (698, 697, 729, 730), (685, 684, 716, 717), (699, 698, 730, 731), (686, 685, 717, 718), (673, 672, 704, 705), (700, 699, 731, 732), (687, 686, 718, 719), (674, 673, 705, 706), (701, 700, 732, 733), (688, 687, 719, 720), (675, 674, 706, 707), (702, 701, 733, 734), (689, 688, 720, 721), (676, 675, 707, 708), (703, 702, 734, 735), (690, 689, 721, 722), (677, 676, 708, 709), (672, 703, 735, 704), (691, 690, 722, 723), (748, 747, 779, 780), (727, 726, 758, 759), (714, 713, 745, 746), (728, 727, 759, 760), (715, 714, 746, 747), (729, 728, 760, 761), (716, 715, 747, 748), (730, 729, 761, 762), (717, 716, 748, 749), (731, 730, 762, 763), (718, 717, 749, 750), (705, 704, 736, 737), (732, 731, 763, 764), (719, 718, 750, 751), (706, 705, 737, 738), (733, 732, 764, 765), (720, 719, 751, 752), (707, 706, 738, 739), (734, 733, 765, 766), (721, 720, 752, 753), (708, 707, 739, 740), (735, 734, 766, 767), (722, 721, 753, 754), (709, 708, 740, 741), (704, 735, 767, 736), (723, 722, 754, 755), (710, 709, 741, 742), (724, 723, 755, 756), (711, 710, 742, 743), (725, 724, 756, 757), (712, 711, 743, 744), (726, 725, 757, 758), (783, 782, 814, 815), (762, 761, 793, 794), (749, 748, 780, 781), (763, 762, 794, 795), (750, 749, 781, 782), (737, 736, 768, 769), (764, 763, 795, 796), (751, 750, 782, 783), (738, 737, 769, 770), (765, 764, 796, 797), (752, 751, 783, 784), (739, 738, 770, 771), (766, 765, 797, 798), (753, 752, 784, 785), (740, 739, 771, 772), (767, 766, 798, 799), (754, 753, 785, 786), (741, 740, 772, 773), (736, 767, 799, 768), (755, 754, 786, 787), (742, 741, 773, 774), (756, 755, 787, 788), (743, 742, 774, 775), (757, 756, 788, 789), (744, 743, 775, 776), (758, 757, 789, 790), (745, 744, 776, 777), (759, 758, 790, 791), (746, 745, 777, 778), (760, 759, 791, 792), (747, 746, 778, 779), (761, 760, 792, 793), (801, 800, 831, 830, 829, 828, 827, 826, 825, 824, 823, 822, 821, 820, 819, 818, 817, 816, 815, 814, 813, 812, 811, 810, 809, 808, 807, 806, 805, 804, 803, 802), (770, 769, 801, 802), (797, 796, 828, 829), (784, 783, 815, 816), (771, 770, 802, 803), (798, 797, 829, 830), (785, 784, 816, 817), (772, 771, 803, 804), (799, 798, 830, 831), (786, 785, 817, 818), (773, 772, 804, 805), (768, 799, 831, 800), (787, 786, 818, 819), (774, 773, 805, 806), (788, 787, 819, 820), (775, 774, 806, 807), (789, 788, 820, 821), (776, 775, 807, 808), (790, 789, 821, 822), (777, 776, 808, 809), (791, 790, 822, 823), (778, 777, 809, 810), (792, 791, 823, 824), (779, 778, 810, 811), (793, 792, 824, 825), (780, 779, 811, 812), (794, 793, 825, 826), (781, 780, 812, 813), (795, 794, 826, 827), (782, 781, 813, 814), (769, 768, 800, 801), (796, 795, 827, 828)])
me_cylinder_000.polygons.foreach_set('material_index', [0, 0, 0, 0, 0, 0, 0, 0, 0, 0, 0, 0, 0, 0, 0, 0, 0, 0, 0, 0, 0, 0, 0, 0, 0, 0, 0, 0, 0, 0, 0, 0, 0, 0, 0, 0, 0, 0, 0, 0, 0, 0, 0, 0, 0, 0, 0, 0, 0, 0, 0, 0, 0, 0, 0, 0, 0, 0, 0, 0, 0, 0, 0, 0, 0, 0, 0, 0, 0, 0, 0, 0, 0, 0, 0, 0, 0, 0, 0, 0, 0, 0, 0, 0, 0, 0, 0, 0, 0, 0, 0, 0, 0, 0, 0, 0, 0, 0, 0, 0, 0, 0, 0, 0, 0, 0, 0, 0, 0, 0, 0, 0, 0, 0, 0, 0, 0, 0, 0, 0, 0, 0, 0, 0, 0, 0, 0, 0, 0, 0, 0, 0, 0, 0, 0, 0, 0, 0, 0, 0, 0, 0, 0, 0, 0, 0, 0, 0, 0, 0, 0, 0, 0, 0, 0, 0, 0, 0, 0, 0, 0, 0, 0, 0, 0, 0, 0, 0, 0, 0, 0, 0, 0, 0, 0, 0, 0, 0, 0, 0, 0, 0, 0, 0, 0, 0, 0, 0, 0, 0, 0, 0, 0, 0, 0, 0, 0, 0, 0, 0, 0, 0, 0, 0, 0, 0, 0, 0, 0, 0, 0, 0, 0, 0, 0, 0, 0, 0, 0, 0, 0, 0, 0, 0, 0, 0, 0, 0, 0, 0, 0, 0, 0, 0, 0, 0, 0, 0, 0, 0, 0, 0, 0, 0, 0, 0, 0, 0, 0, 0, 0, 0, 0, 0, 0, 0, 0, 0, 0, 0, 0, 0, 0, 0, 0, 0, 0, 0, 0, 0, 0, 0, 0, 0, 0, 0, 0, 0, 0, 0, 0, 0, 0, 0, 0, 0, 0, 0, 0, 0, 0, 0, 0, 0, 0, 0, 0, 0, 0, 0, 0, 0, 0, 0, 0, 0, 0, 0, 0, 0, 0, 0, 0, 0, 0, 0, 0, 0, 0, 0, 0, 0, 0, 0, 0, 0, 0, 0, 0, 0, 0, 0, 0, 0, 0, 0, 0, 0, 0, 0, 0, 0, 0, 0, 0, 0, 0, 0, 0, 0, 0, 0, 0, 0, 0, 0, 0, 0, 0, 0, 0, 0, 0, 0, 0, 0, 0, 0, 0, 0, 0, 0, 0, 0, 0, 0, 0, 0, 0, 0, 0, 0, 0, 0, 0, 0, 0, 0, 0, 0, 0, 0, 0, 0, 0, 0, 0, 0, 0, 0, 0, 0, 0, 0, 0, 0, 0, 0, 0, 0, 0, 0, 0, 0, 0, 0, 0, 0, 0, 0, 0, 0, 0, 0, 0, 0, 0, 0, 0, 0, 0, 0, 0, 0, 0, 0, 0, 0, 0, 0, 0, 0, 0, 0, 0, 0, 0, 0, 0, 0, 0, 0, 0, 0, 0, 0, 0, 0, 0, 0, 0, 0, 0, 0, 0, 0, 0, 0, 0, 0, 0, 0, 0, 0, 0, 0, 0, 0, 0, 0, 0, 0, 0, 0, 0, 0, 0, 0, 0, 0, 0, 0, 0, 0, 0, 0, 0, 0, 0, 0, 0, 0, 0, 0, 0, 0, 0, 0, 0, 0, 0, 0, 0, 0, 0, 0, 0, 0, 0, 0, 0, 0, 0, 0, 0, 0, 0, 0, 0, 0, 0, 0, 0, 0, 0, 0, 0, 0, 0, 0, 0, 0, 0, 0, 0, 0, 0, 0, 0, 0, 0, 0, 0, 0, 0, 0, 0, 0, 0, 0, 0, 0, 0, 0, 0, 0, 0, 0, 0, 0, 0, 0, 0, 0, 0, 0, 0, 0, 0, 0, 0, 0, 0, 0, 0, 0, 0, 0, 0, 0, 0, 0, 0, 0, 0, 0, 0, 0, 0, 0, 0, 0, 0, 0, 0, 0, 0, 0, 0, 0, 0, 0, 0, 0, 0, 0, 0, 0, 0, 0, 0, 0, 0, 0, 0, 0, 0, 0, 0, 0, 0, 0, 0, 0, 0, 0, 0, 0, 0, 0, 0, 1, 0, 0, 0, 0, 0, 0, 0, 0, 0, 0, 0, 0, 0, 0, 0, 0, 0, 0, 0, 0, 0, 0, 0, 0, 0, 0, 0, 0, 0, 0, 0, 0, 1, 1, 1, 1, 1, 1, 1, 1, 1, 1, 1, 1, 1, 1, 1, 1, 1, 1, 1, 1, 1, 1, 1, 1, 1, 1, 1, 1, 1, 1, 1, 0, 0, 0, 0, 0, 0, 0, 0, 0, 0, 0, 0, 0, 0, 0, 0, 0, 0, 0, 0, 0, 0, 0, 0, 0, 0, 0, 0, 0, 0, 0, 0, 0, 0, 0, 0, 0, 0, 0, 0, 0, 0, 0, 0, 0, 0, 0, 0, 0, 0, 0, 0, 0, 0, 0, 0, 0, 0, 0, 0, 0, 0, 0, 0])
_uv = me_cylinder_000.uv_layers.new(name='UVMap')
_uv.uv.foreach_set('vector', [0.1498, 0.0002834, 0.1507, 0.03092, 0.1412, 0.03107, 0.1397, 0.000626, 0.1397, 0.000626, 0.1412, 0.03107, 0.1317, 0.03165, 0.1296, 0.001148, 0.1296, 0.001148, 0.1317, 0.03165, 0.1222, 0.03241, 0.1196, 0.001853, 0.1196, 0.001853, 0.1222, 0.03241, 0.1128, 0.03314, 0.1095, 0.002721, 0.1095, 0.002721, 0.1128, 0.03314, 0.1033, 0.03406, 0.09943, 0.003773, 0.09943, 0.003773, 0.1033, 0.03406, 0.09384, 0.03536, 0.08929, 0.005059, 0.08929, 0.005059, 0.09384, 0.03536, 0.08444, 0.03683, 0.07917, 0.006595, 0.07917, 0.006595, 0.08444, 0.03683, 0.07513, 0.03856, 0.06907, 0.008381, 0.06907, 0.008381, 0.07513, 0.03856, 0.06582, 0.0403, 0.05896, 0.01042, 0.05896, 0.01042, 0.06582, 0.0403, 0.05652, 0.04227, 0.04885, 0.01276, 0.04885, 0.01276, 0.05652, 0.04227, 0.04736, 0.04467, 0.03879, 0.01545, 0.03879, 0.01545, 0.04736, 0.04467, 0.03837, 0.04727, 0.02885, 0.01852, 0.02885, 0.01852, 0.03837, 0.04727, 0.02955, 0.05007, 0.01907, 0.02196, 0.01907, 0.02196, 0.02955, 0.05007, 0.02098, 0.05308, 0.009473, 0.02579, 0.009473, 0.02579, 0.02098, 0.05308, 0.01272, 0.05605, 0.000103, 0.03004, 0.3226, 0.02911, 0.3091, 0.05618, 0.3007, 0.05285, 0.3126, 0.02455, 0.3126, 0.02455, 0.3007, 0.05285, 0.292, 0.04977, 0.3026, 0.02066, 0.3026, 0.02066, 0.292, 0.04977, 0.283, 0.04698, 0.2925, 0.01726, 0.2925, 0.01726, 0.283, 0.04698, 0.2739, 0.04436, 0.2823, 0.01418, 0.2823, 0.01418, 0.2739, 0.04436, 0.2647, 0.04193, 0.272, 0.01152, 0.272, 0.01152, 0.2647, 0.04193, 0.2553, 0.03972, 0.2617, 0.009214, 0.2617, 0.009214, 0.2553, 0.03972, 0.2458, 0.03793, 0.2514, 0.007252, 0.2514, 0.007252, 0.2458, 0.03793, 0.2364, 0.03634, 0.2411, 0.005609, 0.2411, 0.005609, 0.2364, 0.03634, 0.2269, 0.035, 0.2309, 0.004234, 0.2309, 0.004234, 0.2269, 0.035, 0.2174, 0.03385, 0.2207, 0.003087, 0.2207, 0.003087, 0.2174, 0.03385, 0.2079, 0.03293, 0.2105, 0.002134, 0.2105, 0.002134, 0.2079, 0.03293, 0.1984, 0.03205, 0.2004, 0.001349, 0.2004, 0.001349, 0.1984, 0.03205, 0.1889, 0.03138, 0.1903, 0.0007327, 0.1903, 0.0007327, 0.1889, 0.03138, 0.1793, 0.03087, 0.1801, 0.0003096, 0.1801, 0.0003096, 0.1793, 0.03087, 0.1697, 0.03074, 0.17, 0.0001032, 0.08444, 0.03683, 0.09384, 0.03536, 0.09504, 0.04378, 0.08582, 0.04511, 0.17, 0.0001032, 0.1697, 0.03074, 0.1602, 0.03072, 0.1599, 0.000103, 0.1599, 0.000103, 0.1602, 0.03072, 0.1507, 0.03092, 0.1498, 0.0002834, 0.2717, 0.05247, 0.2806, 0.0549, 0.2767, 0.0684, 0.2682, 0.06621, 0.3007, 0.05285, 0.3091, 0.05618, 0.3066, 0.06377, 0.298, 0.06064, 0.2174, 0.03385, 0.2269, 0.035, 0.2257, 0.04348, 0.2164, 0.04226, 0.1222, 0.03241, 0.1317, 0.03165, 0.1322, 0.04009, 0.1229, 0.04072, 0.03837, 0.04727, 0.04736, 0.04467, 0.04953, 0.05279, 0.04071, 0.05521, 0.2553, 0.03972, 0.2647, 0.04193, 0.2627, 0.05023, 0.2535, 0.04826, 0.1697, 0.03074, 0.1793, 0.03087, 0.179, 0.03953, 0.1696, 0.03931, 0.07513, 0.03856, 0.08444, 0.03683, 0.08582, 0.04511, 0.07666, 0.04674, 0.292, 0.04977, 0.3007, 0.05285, 0.298, 0.06064, 0.2894, 0.05761, 0.2079, 0.03293, 0.2174, 0.03385, 0.2164, 0.04226, 0.2071, 0.04123, 0.1128, 0.03314, 0.1222, 0.03241, 0.1229, 0.04072, 0.1136, 0.04158, 0.02955, 0.05007, 0.03837, 0.04727, 0.04071, 0.05521, 0.03205, 0.05782, 0.2458, 0.03793, 0.2553, 0.03972, 0.2535, 0.04826, 0.2443, 0.04638, 0.1602, 0.03072, 0.1697, 0.03074, 0.1696, 0.03931, 0.1602, 0.03916, 0.06582, 0.0403, 0.07513, 0.03856, 0.07666, 0.04674, 0.06755, 0.04856, 0.283, 0.04698, 0.292, 0.04977, 0.2894, 0.05761, 0.2806, 0.0549, 0.1984, 0.03205, 0.2079, 0.03293, 0.2071, 0.04123, 0.1978, 0.0405, 0.1033, 0.03406, 0.1128, 0.03314, 0.1136, 0.04158, 0.1043, 0.04264, 0.02098, 0.05308, 0.02955, 0.05007, 0.03205, 0.05782, 0.02354, 0.06061, 0.1412, 0.03107, 0.1507, 0.03092, 0.1509, 0.0393, 0.1415, 0.03962, 0.2364, 0.03634, 0.2458, 0.03793, 0.2443, 0.04638, 0.235, 0.04476, 0.1507, 0.03092, 0.1602, 0.03072, 0.1602, 0.03916, 0.1509, 0.0393, 0.05652, 0.04227, 0.06582, 0.0403, 0.06755, 0.04856, 0.05849, 0.05059, 0.2739, 0.04436, 0.283, 0.04698, 0.2806, 0.0549, 0.2717, 0.05247, 0.1889, 0.03138, 0.1984, 0.03205, 0.1978, 0.0405, 0.1884, 0.03992, 0.09384, 0.03536, 0.1033, 0.03406, 0.1043, 0.04264, 0.09504, 0.04378, 0.01272, 0.05605, 0.02098, 0.05308, 0.02354, 0.06061, 0.01495, 0.0636, 0.2269, 0.035, 0.2364, 0.03634, 0.235, 0.04476, 0.2257, 0.04348, 0.1317, 0.03165, 0.1412, 0.03107, 0.1415, 0.03962, 0.1322, 0.04009, 0.04736, 0.04467, 0.05652, 0.04227, 0.05849, 0.05059, 0.04953, 0.05279, 0.2647, 0.04193, 0.2739, 0.04436, 0.2717, 0.05247, 0.2627, 0.05023, 0.1793, 0.03087, 0.1889, 0.03138, 0.1884, 0.03992, 0.179, 0.03953, 0.2417, 0.06066, 0.2506, 0.06234, 0.2199, 0.2396, 0.214, 0.2388, 0.09504, 0.04378, 0.1043, 0.04264, 0.106, 0.05687, 0.09708, 0.05807, 0.2627, 0.05023, 0.2717, 0.05247, 0.2682, 0.06621, 0.2594, 0.06419, 0.08582, 0.04511, 0.09504, 0.04378, 0.09708, 0.05807, 0.08815, 0.05944, 0.2535, 0.04826, 0.2627, 0.05023, 0.2594, 0.06419, 0.2506, 0.06234, 0.07666, 0.04674, 0.08582, 0.04511, 0.08815, 0.05944, 0.07926, 0.06083, 0.2443, 0.04638, 0.2535, 0.04826, 0.2506, 0.06234, 0.2417, 0.06066, 0.06755, 0.04856, 0.07666, 0.04674, 0.07926, 0.06083, 0.07049, 0.06259, 0.235, 0.04476, 0.2443, 0.04638, 0.2417, 0.06066, 0.2327, 0.05918, 0.05849, 0.05059, 0.06755, 0.04856, 0.07049, 0.06259, 0.06174, 0.06456, 0.2257, 0.04348, 0.235, 0.04476, 0.2327, 0.05918, 0.2238, 0.05771, 0.04953, 0.05279, 0.05849, 0.05059, 0.06174, 0.06456, 0.05304, 0.06654, 0.2164, 0.04226, 0.2257, 0.04348, 0.2238, 0.05771, 0.2148, 0.05661, 0.04071, 0.05521, 0.04953, 0.05279, 0.05304, 0.06654, 0.04449, 0.06868, 0.2071, 0.04123, 0.2164, 0.04226, 0.2148, 0.05661, 0.2058, 0.05569, 0.03205, 0.05782, 0.04071, 0.05521, 0.04449, 0.06868, 0.03609, 0.07097, 0.1978, 0.0405, 0.2071, 0.04123, 0.2058, 0.05569, 0.1967, 0.05498, 0.02354, 0.06061, 0.03205, 0.05782, 0.03609, 0.07097, 0.02787, 0.07338, 0.1415, 0.03962, 0.1509, 0.0393, 0.1512, 0.05374, 0.1421, 0.05411, 0.1884, 0.03992, 0.1978, 0.0405, 0.1967, 0.05498, 0.1876, 0.05445, 0.01495, 0.0636, 0.02354, 0.06061, 0.02787, 0.07338, 0.01986, 0.07603, 0.1322, 0.04009, 0.1415, 0.03962, 0.1421, 0.05411, 0.133, 0.05446, 0.179, 0.03953, 0.1884, 0.03992, 0.1876, 0.05445, 0.1785, 0.05411, 0.298, 0.06064, 0.3066, 0.06377, 0.3014, 0.07611, 0.2934, 0.07346, 0.1229, 0.04072, 0.1322, 0.04009, 0.133, 0.05446, 0.124, 0.05497, 0.1696, 0.03931, 0.179, 0.03953, 0.1785, 0.05411, 0.1694, 0.05374, 0.2894, 0.05761, 0.298, 0.06064, 0.2934, 0.07346, 0.2851, 0.07093, 0.1136, 0.04158, 0.1229, 0.04072, 0.124, 0.05497, 0.115, 0.05584, 0.1602, 0.03916, 0.1696, 0.03931, 0.1694, 0.05374, 0.1603, 0.05375, 0.2806, 0.0549, 0.2894, 0.05761, 0.2851, 0.07093, 0.2767, 0.0684, 0.1043, 0.04264, 0.1136, 0.04158, 0.115, 0.05584, 0.106, 0.05687, 0.1509, 0.0393, 0.1602, 0.03916, 0.1603, 0.05375, 0.1512, 0.05374, 0.1961, 0.2368, 0.2021, 0.2374, 0.2008, 0.2494, 0.195, 0.2489, 0.07049, 0.06259, 0.07926, 0.06083, 0.1061, 0.2387, 0.1002, 0.2395, 0.2327, 0.05918, 0.2417, 0.06066, 0.214, 0.2388, 0.208, 0.238, 0.06174, 0.06456, 0.07049, 0.06259, 0.1002, 0.2395, 0.09438, 0.2405, 0.2238, 0.05771, 0.2327, 0.05918, 0.208, 0.238, 0.2021, 0.2374, 0.05304, 0.06654, 0.06174, 0.06456, 0.09438, 0.2405, 0.08856, 0.2415, 0.2148, 0.05661, 0.2238, 0.05771, 0.2021, 0.2374, 0.1961, 0.2368, 0.04449, 0.06868, 0.05304, 0.06654, 0.08856, 0.2415, 0.08278, 0.2427, 0.2058, 0.05569, 0.2148, 0.05661, 0.1961, 0.2368, 0.1901, 0.2363, 0.03609, 0.07097, 0.04449, 0.06868, 0.08278, 0.2427, 0.077, 0.2437, 0.1967, 0.05498, 0.2058, 0.05569, 0.1901, 0.2363, 0.1841, 0.2359, 0.02787, 0.07338, 0.03609, 0.07097, 0.077, 0.2437, 0.07128, 0.245, 0.1421, 0.05411, 0.1512, 0.05374, 0.154, 0.2351, 0.148, 0.2352, 0.1876, 0.05445, 0.1967, 0.05498, 0.1841, 0.2359, 0.1781, 0.2356, 0.01986, 0.07603, 0.02787, 0.07338, 0.07128, 0.245, 0.06563, 0.2461, 0.133, 0.05446, 0.1421, 0.05411, 0.148, 0.2352, 0.142, 0.2355, 0.1785, 0.05411, 0.1876, 0.05445, 0.1781, 0.2356, 0.1721, 0.2353, 0.2934, 0.07346, 0.3014, 0.07611, 0.2548, 0.2466, 0.2491, 0.2454, 0.124, 0.05497, 0.133, 0.05446, 0.142, 0.2355, 0.136, 0.2357, 0.1694, 0.05374, 0.1785, 0.05411, 0.1721, 0.2353, 0.1661, 0.2352, 0.2851, 0.07093, 0.2934, 0.07346, 0.2491, 0.2454, 0.2433, 0.2441, 0.115, 0.05584, 0.124, 0.05497, 0.136, 0.2357, 0.13, 0.2361, 0.1603, 0.05375, 0.1694, 0.05374, 0.1661, 0.2352, 0.1601, 0.235, 0.2767, 0.0684, 0.2851, 0.07093, 0.2433, 0.2441, 0.2376, 0.243, 0.106, 0.05687, 0.115, 0.05584, 0.13, 0.2361, 0.124, 0.2366, 0.1512, 0.05374, 0.1603, 0.05375, 0.1601, 0.235, 0.154, 0.2351, 0.2682, 0.06621, 0.2767, 0.0684, 0.2376, 0.243, 0.2317, 0.2417, 0.09708, 0.05807, 0.106, 0.05687, 0.124, 0.2366, 0.118, 0.2372, 0.2594, 0.06419, 0.2682, 0.06621, 0.2317, 0.2417, 0.2259, 0.2406, 0.08815, 0.05944, 0.09708, 0.05807, 0.118, 0.2372, 0.1121, 0.2379, 0.2506, 0.06234, 0.2594, 0.06419, 0.2259, 0.2406, 0.2199, 0.2396, 0.07926, 0.06083, 0.08815, 0.05944, 0.1121, 0.2379, 0.1061, 0.2387, 0.1483, 0.2474, 0.1542, 0.2473, 0.1543, 0.2731, 0.1488, 0.273, 0.08278, 0.2427, 0.08856, 0.2415, 0.09065, 0.2533, 0.08497, 0.2543, 0.1901, 0.2363, 0.1961, 0.2368, 0.195, 0.2489, 0.1892, 0.2484, 0.077, 0.2437, 0.08278, 0.2427, 0.08497, 0.2543, 0.07928, 0.2556, 0.1841, 0.2359, 0.1901, 0.2363, 0.1892, 0.2484, 0.1834, 0.248, 0.07128, 0.245, 0.077, 0.2437, 0.07928, 0.2556, 0.07346, 0.2568, 0.148, 0.2352, 0.154, 0.2351, 0.1542, 0.2473, 0.1483, 0.2474, 0.1781, 0.2356, 0.1841, 0.2359, 0.1834, 0.248, 0.1776, 0.2477, 0.06563, 0.2461, 0.07128, 0.245, 0.07346, 0.2568, 0.06733, 0.2583, 0.142, 0.2355, 0.148, 0.2352, 0.1483, 0.2474, 0.1425, 0.2476, 0.1721, 0.2353, 0.1781, 0.2356, 0.1776, 0.2477, 0.1717, 0.2475, 0.2491, 0.2454, 0.2548, 0.2466, 0.2528, 0.2588, 0.2468, 0.2573, 0.136, 0.2357, 0.142, 0.2355, 0.1425, 0.2476, 0.1367, 0.248, 0.1661, 0.2352, 0.1721, 0.2353, 0.1717, 0.2475, 0.1659, 0.2473, 0.2433, 0.2441, 0.2491, 0.2454, 0.2468, 0.2573, 0.2409, 0.256, 0.13, 0.2361, 0.136, 0.2357, 0.1367, 0.248, 0.1308, 0.2483, 0.1601, 0.235, 0.1661, 0.2352, 0.1659, 0.2473, 0.16, 0.2474, 0.2376, 0.243, 0.2433, 0.2441, 0.2409, 0.256, 0.2352, 0.2547, 0.124, 0.2366, 0.13, 0.2361, 0.1308, 0.2483, 0.125, 0.2488, 0.154, 0.2351, 0.1601, 0.235, 0.16, 0.2474, 0.1542, 0.2473, 0.2317, 0.2417, 0.2376, 0.243, 0.2352, 0.2547, 0.2295, 0.2536, 0.118, 0.2372, 0.124, 0.2366, 0.125, 0.2488, 0.1192, 0.2493, 0.2259, 0.2406, 0.2317, 0.2417, 0.2295, 0.2536, 0.2238, 0.2527, 0.1121, 0.2379, 0.118, 0.2372, 0.1192, 0.2493, 0.1135, 0.2499, 0.2199, 0.2396, 0.2259, 0.2406, 0.2238, 0.2527, 0.2181, 0.2517, 0.1061, 0.2387, 0.1121, 0.2379, 0.1135, 0.2499, 0.1077, 0.2506, 0.214, 0.2388, 0.2199, 0.2396, 0.2181, 0.2517, 0.2123, 0.2508, 0.1002, 0.2395, 0.1061, 0.2387, 0.1077, 0.2506, 0.102, 0.2514, 0.208, 0.238, 0.214, 0.2388, 0.2123, 0.2508, 0.2066, 0.2501, 0.09438, 0.2405, 0.1002, 0.2395, 0.102, 0.2514, 0.09633, 0.2523, 0.2021, 0.2374, 0.208, 0.238, 0.2066, 0.2501, 0.2008, 0.2494, 0.08856, 0.2415, 0.09438, 0.2405, 0.09633, 0.2523, 0.09065, 0.2533, 0.1324, 0.2737, 0.1379, 0.2736, 0.1384, 0.2857, 0.1331, 0.286, 0.1776, 0.2477, 0.1834, 0.248, 0.1818, 0.2736, 0.1763, 0.2734, 0.06733, 0.2583, 0.07346, 0.2568, 0.07989, 0.2802, 0.07521, 0.281, 0.1425, 0.2476, 0.1483, 0.2474, 0.1488, 0.273, 0.1433, 0.2733, 0.1717, 0.2475, 0.1776, 0.2477, 0.1763, 0.2734, 0.1708, 0.2733, 0.2468, 0.2573, 0.2528, 0.2588, 0.2449, 0.2813, 0.2401, 0.2805, 0.1367, 0.248, 0.1425, 0.2476, 0.1433, 0.2733, 0.1379, 0.2736, 0.1659, 0.2473, 0.1717, 0.2475, 0.1708, 0.2733, 0.1653, 0.273, 0.2409, 0.256, 0.2468, 0.2573, 0.2401, 0.2805, 0.2352, 0.2797, 0.1308, 0.2483, 0.1367, 0.248, 0.1379, 0.2736, 0.1324, 0.2737, 0.16, 0.2474, 0.1659, 0.2473, 0.1653, 0.273, 0.1598, 0.273, 0.2352, 0.2547, 0.2409, 0.256, 0.2352, 0.2797, 0.2301, 0.2788, 0.125, 0.2488, 0.1308, 0.2483, 0.1324, 0.2737, 0.127, 0.2741, 0.1542, 0.2473, 0.16, 0.2474, 0.1598, 0.273, 0.1543, 0.2731, 0.2295, 0.2536, 0.2352, 0.2547, 0.2301, 0.2788, 0.2249, 0.2781, 0.1192, 0.2493, 0.125, 0.2488, 0.127, 0.2741, 0.1216, 0.2746, 0.2238, 0.2527, 0.2295, 0.2536, 0.2249, 0.2781, 0.2196, 0.2771, 0.1135, 0.2499, 0.1192, 0.2493, 0.1216, 0.2746, 0.1162, 0.275, 0.2181, 0.2517, 0.2238, 0.2527, 0.2196, 0.2771, 0.2143, 0.2765, 0.1077, 0.2506, 0.1135, 0.2499, 0.1162, 0.275, 0.1108, 0.2756, 0.2123, 0.2508, 0.2181, 0.2517, 0.2143, 0.2765, 0.209, 0.2759, 0.102, 0.2514, 0.1077, 0.2506, 0.1108, 0.2756, 0.1055, 0.2764, 0.2066, 0.2501, 0.2123, 0.2508, 0.209, 0.2759, 0.2036, 0.2753, 0.09633, 0.2523, 0.102, 0.2514, 0.1055, 0.2764, 0.1002, 0.2772, 0.2008, 0.2494, 0.2066, 0.2501, 0.2036, 0.2753, 0.1982, 0.2748, 0.09065, 0.2533, 0.09633, 0.2523, 0.1002, 0.2772, 0.09497, 0.2778, 0.195, 0.2489, 0.2008, 0.2494, 0.1982, 0.2748, 0.1928, 0.2743, 0.08497, 0.2543, 0.09065, 0.2533, 0.09497, 0.2778, 0.08981, 0.2785, 0.1892, 0.2484, 0.195, 0.2489, 0.1928, 0.2743, 0.1873, 0.2739, 0.07928, 0.2556, 0.08497, 0.2543, 0.08981, 0.2785, 0.08476, 0.2795, 0.1834, 0.248, 0.1892, 0.2484, 0.1873, 0.2739, 0.1818, 0.2736, 0.07346, 0.2568, 0.07928, 0.2556, 0.08476, 0.2795, 0.07989, 0.2802, 0.1172, 0.2872, 0.1225, 0.2867, 0.123, 0.293, 0.1179, 0.2933, 0.1598, 0.273, 0.1653, 0.273, 0.165, 0.2854, 0.1597, 0.2853, 0.2301, 0.2788, 0.2352, 0.2797, 0.2337, 0.2914, 0.2284, 0.2907, 0.127, 0.2741, 0.1324, 0.2737, 0.1331, 0.286, 0.1277, 0.2863, 0.1543, 0.2731, 0.1598, 0.273, 0.1597, 0.2853, 0.1544, 0.2853, 0.2249, 0.2781, 0.2301, 0.2788, 0.2284, 0.2907, 0.2232, 0.2899, 0.1216, 0.2746, 0.127, 0.2741, 0.1277, 0.2863, 0.1225, 0.2867, 0.2196, 0.2771, 0.2249, 0.2781, 0.2232, 0.2899, 0.2179, 0.2892, 0.1162, 0.275, 0.1216, 0.2746, 0.1225, 0.2867, 0.1172, 0.2872, 0.2143, 0.2765, 0.2196, 0.2771, 0.2179, 0.2892, 0.2127, 0.2885, 0.1108, 0.2756, 0.1162, 0.275, 0.1172, 0.2872, 0.112, 0.2877, 0.209, 0.2759, 0.2143, 0.2765, 0.2127, 0.2885, 0.2075, 0.2879, 0.1055, 0.2764, 0.1108, 0.2756, 0.112, 0.2877, 0.1069, 0.2882, 0.2036, 0.2753, 0.209, 0.2759, 0.2075, 0.2879, 0.2022, 0.2874, 0.1002, 0.2772, 0.1055, 0.2764, 0.1069, 0.2882, 0.1017, 0.2888, 0.1982, 0.2748, 0.2036, 0.2753, 0.2022, 0.2874, 0.197, 0.2869, 0.09497, 0.2778, 0.1002, 0.2772, 0.1017, 0.2888, 0.09656, 0.2895, 0.1928, 0.2743, 0.1982, 0.2748, 0.197, 0.2869, 0.1917, 0.2865, 0.08981, 0.2785, 0.09497, 0.2778, 0.09656, 0.2895, 0.09136, 0.2902, 0.1873, 0.2739, 0.1928, 0.2743, 0.1917, 0.2865, 0.1864, 0.2862, 0.08476, 0.2795, 0.08981, 0.2785, 0.09136, 0.2902, 0.08613, 0.2909, 0.1818, 0.2736, 0.1873, 0.2739, 0.1864, 0.2862, 0.181, 0.2859, 0.07989, 0.2802, 0.08476, 0.2795, 0.08613, 0.2909, 0.08074, 0.2916, 0.1488, 0.273, 0.1543, 0.2731, 0.1544, 0.2853, 0.149, 0.2854, 0.1763, 0.2734, 0.1818, 0.2736, 0.181, 0.2859, 0.1757, 0.2856, 0.07521, 0.281, 0.07989, 0.2802, 0.08074, 0.2916, 0.07507, 0.2921, 0.1433, 0.2733, 0.1488, 0.273, 0.149, 0.2854, 0.1437, 0.2855, 0.1708, 0.2733, 0.1763, 0.2734, 0.1757, 0.2856, 0.1704, 0.2854, 0.2401, 0.2805, 0.2449, 0.2813, 0.2451, 0.2928, 0.2392, 0.2922, 0.1379, 0.2736, 0.1433, 0.2733, 0.1437, 0.2855, 0.1384, 0.2857, 0.1653, 0.273, 0.1708, 0.2733, 0.1704, 0.2854, 0.165, 0.2854, 0.2352, 0.2797, 0.2401, 0.2805, 0.2392, 0.2922, 0.2337, 0.2914, 0.1025, 0.2949, 0.1076, 0.2943, 0.1092, 0.3102, 0.1043, 0.3107, 0.2127, 0.2885, 0.2179, 0.2892, 0.2172, 0.2954, 0.212, 0.2948, 0.112, 0.2877, 0.1172, 0.2872, 0.1179, 0.2933, 0.1127, 0.2938, 0.2075, 0.2879, 0.2127, 0.2885, 0.212, 0.2948, 0.2069, 0.2941, 0.1069, 0.2882, 0.112, 0.2877, 0.1127, 0.2938, 0.1076, 0.2943, 0.2022, 0.2874, 0.2075, 0.2879, 0.2069, 0.2941, 0.2017, 0.2936, 0.1017, 0.2888, 0.1069, 0.2882, 0.1076, 0.2943, 0.1025, 0.2949, 0.197, 0.2869, 0.2022, 0.2874, 0.2017, 0.2936, 0.1965, 0.2932, 0.09656, 0.2895, 0.1017, 0.2888, 0.1025, 0.2949, 0.0974, 0.2956, 0.1917, 0.2865, 0.197, 0.2869, 0.1965, 0.2932, 0.1912, 0.2928, 0.09136, 0.2902, 0.09656, 0.2895, 0.0974, 0.2956, 0.0923, 0.2964, 0.1864, 0.2862, 0.1917, 0.2865, 0.1912, 0.2928, 0.186, 0.2925, 0.08613, 0.2909, 0.09136, 0.2902, 0.0923, 0.2964, 0.08712, 0.2972, 0.181, 0.2859, 0.1864, 0.2862, 0.186, 0.2925, 0.1808, 0.2922, 0.08074, 0.2916, 0.08613, 0.2909, 0.08712, 0.2972, 0.08175, 0.2981, 0.149, 0.2854, 0.1544, 0.2853, 0.1544, 0.2917, 0.1492, 0.2918, 0.1757, 0.2856, 0.181, 0.2859, 0.1808, 0.2922, 0.1755, 0.292, 0.07507, 0.2921, 0.08074, 0.2916, 0.08175, 0.2981, 0.07584, 0.2993, 0.1437, 0.2855, 0.149, 0.2854, 0.1492, 0.2918, 0.1439, 0.2918, 0.1704, 0.2854, 0.1757, 0.2856, 0.1755, 0.292, 0.1703, 0.2918, 0.2392, 0.2922, 0.2451, 0.2928, 0.244, 0.3002, 0.2381, 0.2988, 0.1384, 0.2857, 0.1437, 0.2855, 0.1439, 0.2918, 0.1387, 0.292, 0.165, 0.2854, 0.1704, 0.2854, 0.1703, 0.2918, 0.165, 0.2917, 0.2337, 0.2914, 0.2392, 0.2922, 0.2381, 0.2988, 0.2327, 0.2977, 0.1331, 0.286, 0.1384, 0.2857, 0.1387, 0.292, 0.1334, 0.2923, 0.1597, 0.2853, 0.165, 0.2854, 0.165, 0.2917, 0.1597, 0.2916, 0.2284, 0.2907, 0.2337, 0.2914, 0.2327, 0.2977, 0.2275, 0.2969, 0.1277, 0.2863, 0.1331, 0.286, 0.1334, 0.2923, 0.1282, 0.2926, 0.1544, 0.2853, 0.1597, 0.2853, 0.1597, 0.2916, 0.1544, 0.2917, 0.2232, 0.2899, 0.2284, 0.2907, 0.2275, 0.2969, 0.2223, 0.2961, 0.1225, 0.2867, 0.1277, 0.2863, 0.1282, 0.2926, 0.123, 0.293, 0.2179, 0.2892, 0.2232, 0.2899, 0.2223, 0.2961, 0.2172, 0.2954, 0.09, 0.3123, 0.09468, 0.3117, 0.09572, 0.3213, 0.09102, 0.3218, 0.1965, 0.2932, 0.2017, 0.2936, 0.2002, 0.3097, 0.1952, 0.3094, 0.0974, 0.2956, 0.1025, 0.2949, 0.1043, 0.3107, 0.09947, 0.3112, 0.1912, 0.2928, 0.1965, 0.2932, 0.1952, 0.3094, 0.1901, 0.3092, 0.0923, 0.2964, 0.0974, 0.2956, 0.09947, 0.3112, 0.09468, 0.3117, 0.186, 0.2925, 0.1912, 0.2928, 0.1901, 0.3092, 0.1851, 0.3089, 0.08712, 0.2972, 0.0923, 0.2964, 0.09468, 0.3117, 0.09, 0.3123, 0.1808, 0.2922, 0.186, 0.2925, 0.1851, 0.3089, 0.18, 0.3087, 0.08175, 0.2981, 0.08712, 0.2972, 0.09, 0.3123, 0.0855, 0.313, 0.1492, 0.2918, 0.1544, 0.2917, 0.1546, 0.3081, 0.1495, 0.3082, 0.1755, 0.292, 0.1808, 0.2922, 0.18, 0.3087, 0.175, 0.3085, 0.07584, 0.2993, 0.08175, 0.2981, 0.0855, 0.313, 0.08128, 0.3137, 0.1439, 0.2918, 0.1492, 0.2918, 0.1495, 0.3082, 0.1444, 0.3085, 0.1703, 0.2918, 0.1755, 0.292, 0.175, 0.3085, 0.1699, 0.3083, 0.2381, 0.2988, 0.244, 0.3002, 0.2382, 0.3145, 0.234, 0.3137, 0.1387, 0.292, 0.1439, 0.2918, 0.1444, 0.3085, 0.1393, 0.3084, 0.165, 0.2917, 0.1703, 0.2918, 0.1699, 0.3083, 0.1648, 0.3084, 0.2327, 0.2977, 0.2381, 0.2988, 0.234, 0.3137, 0.2295, 0.3129, 0.1334, 0.2923, 0.1387, 0.292, 0.1393, 0.3084, 0.1343, 0.3086, 0.1597, 0.2916, 0.165, 0.2917, 0.1648, 0.3084, 0.1597, 0.3082, 0.2275, 0.2969, 0.2327, 0.2977, 0.2295, 0.3129, 0.2248, 0.3123, 0.1282, 0.2926, 0.1334, 0.2923, 0.1343, 0.3086, 0.1292, 0.3088, 0.1544, 0.2917, 0.1597, 0.2916, 0.1597, 0.3082, 0.1546, 0.3081, 0.2223, 0.2961, 0.2275, 0.2969, 0.2248, 0.3123, 0.22, 0.3116, 0.123, 0.293, 0.1282, 0.2926, 0.1292, 0.3088, 0.1242, 0.309, 0.2172, 0.2954, 0.2223, 0.2961, 0.22, 0.3116, 0.2151, 0.3112, 0.1179, 0.2933, 0.123, 0.293, 0.1242, 0.309, 0.1191, 0.3095, 0.212, 0.2948, 0.2172, 0.2954, 0.2151, 0.3112, 0.2102, 0.3106, 0.1127, 0.2938, 0.1179, 0.2933, 0.1191, 0.3095, 0.1141, 0.3098, 0.2069, 0.2941, 0.212, 0.2948, 0.2102, 0.3106, 0.2052, 0.3102, 0.1076, 0.2943, 0.1127, 0.2938, 0.1141, 0.3098, 0.1092, 0.3102, 0.2017, 0.2936, 0.2069, 0.2941, 0.2052, 0.3102, 0.2002, 0.3097, 0.233, 0.323, 0.2378, 0.3235, 0.2365, 0.3315, 0.232, 0.3311, 0.18, 0.3087, 0.1851, 0.3089, 0.1846, 0.3191, 0.1796, 0.3189, 0.0855, 0.313, 0.09, 0.3123, 0.09102, 0.3218, 0.08632, 0.3222, 0.1495, 0.3082, 0.1546, 0.3081, 0.1546, 0.3185, 0.1496, 0.3186, 0.175, 0.3085, 0.18, 0.3087, 0.1796, 0.3189, 0.1746, 0.3188, 0.08128, 0.3137, 0.0855, 0.313, 0.08632, 0.3222, 0.08146, 0.3226, 0.1444, 0.3085, 0.1495, 0.3082, 0.1496, 0.3186, 0.1446, 0.3186, 0.1699, 0.3083, 0.175, 0.3085, 0.1746, 0.3188, 0.1696, 0.3186, 0.234, 0.3137, 0.2382, 0.3145, 0.2378, 0.3235, 0.233, 0.323, 0.1393, 0.3084, 0.1444, 0.3085, 0.1446, 0.3186, 0.1396, 0.3187, 0.1648, 0.3084, 0.1699, 0.3083, 0.1696, 0.3186, 0.1646, 0.3186, 0.2295, 0.3129, 0.234, 0.3137, 0.233, 0.323, 0.2283, 0.3224, 0.1343, 0.3086, 0.1393, 0.3084, 0.1396, 0.3187, 0.1346, 0.3189, 0.1597, 0.3082, 0.1648, 0.3084, 0.1646, 0.3186, 0.1596, 0.3185, 0.2248, 0.3123, 0.2295, 0.3129, 0.2283, 0.3224, 0.2236, 0.3219, 0.1292, 0.3088, 0.1343, 0.3086, 0.1346, 0.3189, 0.1296, 0.319, 0.1546, 0.3081, 0.1597, 0.3082, 0.1596, 0.3185, 0.1546, 0.3185, 0.22, 0.3116, 0.2248, 0.3123, 0.2236, 0.3219, 0.2188, 0.3214, 0.1242, 0.309, 0.1292, 0.3088, 0.1296, 0.319, 0.1247, 0.3193, 0.2151, 0.3112, 0.22, 0.3116, 0.2188, 0.3214, 0.214, 0.321, 0.1191, 0.3095, 0.1242, 0.309, 0.1247, 0.3193, 0.1198, 0.3195, 0.2102, 0.3106, 0.2151, 0.3112, 0.214, 0.321, 0.2092, 0.3206, 0.1141, 0.3098, 0.1191, 0.3095, 0.1198, 0.3195, 0.1149, 0.3197, 0.2052, 0.3102, 0.2102, 0.3106, 0.2092, 0.3206, 0.2043, 0.3201, 0.1092, 0.3102, 0.1141, 0.3098, 0.1149, 0.3197, 0.11, 0.3201, 0.2002, 0.3097, 0.2052, 0.3102, 0.2043, 0.3201, 0.1994, 0.3198, 0.1043, 0.3107, 0.1092, 0.3102, 0.11, 0.3201, 0.1052, 0.3205, 0.1952, 0.3094, 0.2002, 0.3097, 0.1994, 0.3198, 0.1945, 0.3195, 0.09947, 0.3112, 0.1043, 0.3107, 0.1052, 0.3205, 0.1005, 0.321, 0.1901, 0.3092, 0.1952, 0.3094, 0.1945, 0.3195, 0.1895, 0.3193, 0.09468, 0.3117, 0.09947, 0.3112, 0.1005, 0.321, 0.09572, 0.3213, 0.1851, 0.3089, 0.1901, 0.3092, 0.1895, 0.3193, 0.1846, 0.3191, 0.2181, 0.33, 0.2228, 0.3305, 0.2203, 0.6051, 0.2156, 0.6051, 0.1396, 0.3187, 0.1446, 0.3186, 0.1448, 0.3277, 0.1398, 0.3278, 0.1646, 0.3186, 0.1696, 0.3186, 0.1695, 0.3277, 0.1645, 0.3275, 0.2283, 0.3224, 0.233, 0.323, 0.232, 0.3311, 0.2274, 0.3308, 0.1346, 0.3189, 0.1396, 0.3187, 0.1398, 0.3278, 0.1349, 0.3278, 0.1596, 0.3185, 0.1646, 0.3186, 0.1645, 0.3275, 0.1596, 0.3275, 0.2236, 0.3219, 0.2283, 0.3224, 0.2274, 0.3308, 0.2228, 0.3305, 0.1296, 0.319, 0.1346, 0.3189, 0.1349, 0.3278, 0.13, 0.328, 0.1546, 0.3185, 0.1596, 0.3185, 0.1596, 0.3275, 0.1547, 0.3275, 0.2188, 0.3214, 0.2236, 0.3219, 0.2228, 0.3305, 0.2181, 0.33, 0.1247, 0.3193, 0.1296, 0.319, 0.13, 0.328, 0.1251, 0.3281, 0.214, 0.321, 0.2188, 0.3214, 0.2181, 0.33, 0.2133, 0.3296, 0.1198, 0.3195, 0.1247, 0.3193, 0.1251, 0.3281, 0.1203, 0.3283, 0.2092, 0.3206, 0.214, 0.321, 0.2133, 0.3296, 0.2085, 0.3293, 0.1149, 0.3197, 0.1198, 0.3195, 0.1203, 0.3283, 0.1155, 0.3286, 0.2043, 0.3201, 0.2092, 0.3206, 0.2085, 0.3293, 0.2037, 0.3291, 0.11, 0.3201, 0.1149, 0.3197, 0.1155, 0.3286, 0.1107, 0.3289, 0.1994, 0.3198, 0.2043, 0.3201, 0.2037, 0.3291, 0.1988, 0.3288, 0.1052, 0.3205, 0.11, 0.3201, 0.1107, 0.3289, 0.1059, 0.3291, 0.1945, 0.3195, 0.1994, 0.3198, 0.1988, 0.3288, 0.194, 0.3285, 0.1005, 0.321, 0.1052, 0.3205, 0.1059, 0.3291, 0.1011, 0.3295, 0.1895, 0.3193, 0.1945, 0.3195, 0.194, 0.3285, 0.1891, 0.3282, 0.09572, 0.3213, 0.1005, 0.321, 0.1011, 0.3295, 0.09645, 0.3298, 0.1846, 0.3191, 0.1895, 0.3193, 0.1891, 0.3282, 0.1842, 0.328, 0.09102, 0.3218, 0.09572, 0.3213, 0.09645, 0.3298, 0.0918, 0.3302, 0.1796, 0.3189, 0.1846, 0.3191, 0.1842, 0.328, 0.1793, 0.3279, 0.08632, 0.3222, 0.09102, 0.3218, 0.0918, 0.3302, 0.0872, 0.3305, 0.1496, 0.3186, 0.1546, 0.3185, 0.1547, 0.3275, 0.1497, 0.3276, 0.1746, 0.3188, 0.1796, 0.3189, 0.1793, 0.3279, 0.1744, 0.3277, 0.08146, 0.3226, 0.08632, 0.3222, 0.0872, 0.3305, 0.08265, 0.3309, 0.1446, 0.3186, 0.1496, 0.3186, 0.1497, 0.3276, 0.1448, 0.3277, 0.1696, 0.3186, 0.1746, 0.3188, 0.1744, 0.3277, 0.1695, 0.3277, 0.2014, 0.605, 0.2061, 0.605, 0.2061, 0.6125, 0.2014, 0.6124, 0.1251, 0.3281, 0.13, 0.328, 0.1307, 0.6047, 0.126, 0.6047, 0.2133, 0.3296, 0.2181, 0.33, 0.2156, 0.6051, 0.2109, 0.605, 0.1203, 0.3283, 0.1251, 0.3281, 0.126, 0.6047, 0.1213, 0.6047, 0.2085, 0.3293, 0.2133, 0.3296, 0.2109, 0.605, 0.2061, 0.605, 0.1155, 0.3286, 0.1203, 0.3283, 0.1213, 0.6047, 0.1165, 0.6047, 0.2037, 0.3291, 0.2085, 0.3293, 0.2061, 0.605, 0.2014, 0.605, 0.1107, 0.3289, 0.1155, 0.3286, 0.1165, 0.6047, 0.1118, 0.6047, 0.1988, 0.3288, 0.2037, 0.3291, 0.2014, 0.605, 0.1967, 0.6049, 0.1059, 0.3291, 0.1107, 0.3289, 0.1118, 0.6047, 0.1071, 0.6048, 0.194, 0.3285, 0.1988, 0.3288, 0.1967, 0.6049, 0.192, 0.6048, 0.1011, 0.3295, 0.1059, 0.3291, 0.1071, 0.6048, 0.1024, 0.6048, 0.1891, 0.3282, 0.194, 0.3285, 0.192, 0.6048, 0.1872, 0.6048, 0.09645, 0.3298, 0.1011, 0.3295, 0.1024, 0.6048, 0.09765, 0.6048, 0.1842, 0.328, 0.1891, 0.3282, 0.1872, 0.6048, 0.1825, 0.6048, 0.0918, 0.3302, 0.09645, 0.3298, 0.09765, 0.6048, 0.09291, 0.6048, 0.1793, 0.3279, 0.1842, 0.328, 0.1825, 0.6048, 0.1778, 0.6048, 0.0872, 0.3305, 0.0918, 0.3302, 0.09291, 0.6048, 0.08818, 0.6048, 0.1497, 0.3276, 0.1547, 0.3275, 0.1543, 0.6048, 0.1496, 0.6048, 0.1744, 0.3277, 0.1793, 0.3279, 0.1778, 0.6048, 0.1731, 0.6048, 0.08265, 0.3309, 0.0872, 0.3305, 0.08818, 0.6048, 0.08347, 0.6048, 0.1448, 0.3277, 0.1497, 0.3276, 0.1496, 0.6048, 0.1448, 0.6047, 0.1695, 0.3277, 0.1744, 0.3277, 0.1731, 0.6048, 0.1684, 0.6048, 0.232, 0.3311, 0.2365, 0.3315, 0.2345, 0.6052, 0.2298, 0.6052, 0.1398, 0.3278, 0.1448, 0.3277, 0.1448, 0.6047, 0.1401, 0.6048, 0.1645, 0.3275, 0.1695, 0.3277, 0.1684, 0.6048, 0.1637, 0.6048, 0.2274, 0.3308, 0.232, 0.3311, 0.2298, 0.6052, 0.225, 0.6052, 0.1349, 0.3278, 0.1398, 0.3278, 0.1401, 0.6048, 0.1354, 0.6047, 0.1596, 0.3275, 0.1645, 0.3275, 0.1637, 0.6048, 0.1589, 0.6048, 0.2228, 0.3305, 0.2274, 0.3308, 0.225, 0.6052, 0.2203, 0.6051, 0.13, 0.328, 0.1349, 0.3278, 0.1354, 0.6047, 0.1307, 0.6047, 0.1547, 0.3275, 0.1596, 0.3275, 0.1589, 0.6048, 0.1543, 0.6048, 0.1872, 0.6124, 0.1919, 0.6124, 0.1919, 0.6214, 0.1872, 0.6213, 0.1118, 0.6047, 0.1165, 0.6047, 0.1166, 0.6122, 0.1119, 0.6122, 0.1967, 0.6049, 0.2014, 0.605, 0.2014, 0.6124, 0.1966, 0.6124, 0.1071, 0.6048, 0.1118, 0.6047, 0.1119, 0.6122, 0.1071, 0.6123, 0.192, 0.6048, 0.1967, 0.6049, 0.1966, 0.6124, 0.1919, 0.6124, 0.1024, 0.6048, 0.1071, 0.6048, 0.1071, 0.6123, 0.1024, 0.6123, 0.1872, 0.6048, 0.192, 0.6048, 0.1919, 0.6124, 0.1872, 0.6124, 0.09765, 0.6048, 0.1024, 0.6048, 0.1024, 0.6123, 0.0977, 0.6124, 0.1825, 0.6048, 0.1872, 0.6048, 0.1872, 0.6124, 0.1825, 0.6124, 0.09291, 0.6048, 0.09765, 0.6048, 0.0977, 0.6124, 0.09295, 0.6124, 0.1778, 0.6048, 0.1825, 0.6048, 0.1825, 0.6124, 0.1778, 0.6123, 0.08818, 0.6048, 0.09291, 0.6048, 0.09295, 0.6124, 0.08815, 0.6124, 0.1496, 0.6048, 0.1543, 0.6048, 0.1542, 0.6123, 0.1495, 0.6122, 0.1731, 0.6048, 0.1778, 0.6048, 0.1778, 0.6123, 0.1731, 0.6123, 0.08347, 0.6048, 0.08818, 0.6048, 0.08815, 0.6124, 0.08318, 0.6125, 0.1448, 0.6047, 0.1496, 0.6048, 0.1495, 0.6122, 0.1448, 0.6122, 0.1684, 0.6048, 0.1731, 0.6048, 0.1731, 0.6123, 0.1684, 0.6123, 0.2298, 0.6052, 0.2345, 0.6052, 0.2347, 0.613, 0.2297, 0.6128, 0.1401, 0.6048, 0.1448, 0.6047, 0.1448, 0.6122, 0.1401, 0.6122, 0.1637, 0.6048, 0.1684, 0.6048, 0.1684, 0.6123, 0.1637, 0.6122, 0.225, 0.6052, 0.2298, 0.6052, 0.2297, 0.6128, 0.2249, 0.6127, 0.1354, 0.6047, 0.1401, 0.6048, 0.1401, 0.6122, 0.1354, 0.6122, 0.1589, 0.6048, 0.1637, 0.6048, 0.1637, 0.6122, 0.159, 0.6123, 0.2203, 0.6051, 0.225, 0.6052, 0.2249, 0.6127, 0.2202, 0.6126, 0.1307, 0.6047, 0.1354, 0.6047, 0.1354, 0.6122, 0.1307, 0.6122, 0.1543, 0.6048, 0.1589, 0.6048, 0.159, 0.6123, 0.1542, 0.6123, 0.2156, 0.6051, 0.2203, 0.6051, 0.2202, 0.6126, 0.2155, 0.6126, 0.126, 0.6047, 0.1307, 0.6047, 0.1307, 0.6122, 0.126, 0.6122, 0.2109, 0.605, 0.2156, 0.6051, 0.2155, 0.6126, 0.2108, 0.6125, 0.1213, 0.6047, 0.126, 0.6047, 0.126, 0.6122, 0.1213, 0.6122, 0.2061, 0.605, 0.2109, 0.605, 0.2108, 0.6125, 0.2061, 0.6125, 0.1165, 0.6047, 0.1213, 0.6047, 0.1213, 0.6122, 0.1166, 0.6122, 0.1731, 0.6213, 0.1778, 0.6213, 0.1777, 0.6351, 0.173, 0.6351, 0.0977, 0.6124, 0.1024, 0.6123, 0.1025, 0.6212, 0.09783, 0.6213, 0.1825, 0.6124, 0.1872, 0.6124, 0.1872, 0.6213, 0.1825, 0.6213, 0.09295, 0.6124, 0.0977, 0.6124, 0.09783, 0.6213, 0.09317, 0.6213, 0.1778, 0.6123, 0.1825, 0.6124, 0.1825, 0.6213, 0.1778, 0.6213, 0.08815, 0.6124, 0.09295, 0.6124, 0.09317, 0.6213, 0.08853, 0.6215, 0.1495, 0.6122, 0.1542, 0.6123, 0.1542, 0.6212, 0.1495, 0.6212, 0.1731, 0.6123, 0.1778, 0.6123, 0.1778, 0.6213, 0.1731, 0.6213, 0.08318, 0.6125, 0.08815, 0.6124, 0.08853, 0.6215, 0.08392, 0.6217, 0.1448, 0.6122, 0.1495, 0.6122, 0.1495, 0.6212, 0.1448, 0.6212, 0.1684, 0.6123, 0.1731, 0.6123, 0.1731, 0.6213, 0.1683, 0.6212, 0.2297, 0.6128, 0.2347, 0.613, 0.2339, 0.622, 0.2293, 0.6218, 0.1401, 0.6122, 0.1448, 0.6122, 0.1448, 0.6212, 0.1401, 0.6211, 0.1637, 0.6122, 0.1684, 0.6123, 0.1683, 0.6212, 0.1636, 0.6212, 0.2249, 0.6127, 0.2297, 0.6128, 0.2293, 0.6218, 0.2247, 0.6216, 0.1354, 0.6122, 0.1401, 0.6122, 0.1401, 0.6211, 0.1354, 0.6212, 0.159, 0.6123, 0.1637, 0.6122, 0.1636, 0.6212, 0.1589, 0.6212, 0.2202, 0.6126, 0.2249, 0.6127, 0.2247, 0.6216, 0.22, 0.6216, 0.1307, 0.6122, 0.1354, 0.6122, 0.1354, 0.6212, 0.1307, 0.6212, 0.1542, 0.6123, 0.159, 0.6123, 0.1589, 0.6212, 0.1542, 0.6212, 0.2155, 0.6126, 0.2202, 0.6126, 0.22, 0.6216, 0.2154, 0.6215, 0.126, 0.6122, 0.1307, 0.6122, 0.1307, 0.6212, 0.126, 0.6212, 0.2108, 0.6125, 0.2155, 0.6126, 0.2154, 0.6215, 0.2107, 0.6214, 0.1213, 0.6122, 0.126, 0.6122, 0.126, 0.6212, 0.1213, 0.6212, 0.2061, 0.6125, 0.2108, 0.6125, 0.2107, 0.6214, 0.206, 0.6214, 0.1166, 0.6122, 0.1213, 0.6122, 0.1213, 0.6212, 0.1166, 0.6212, 0.2014, 0.6124, 0.2061, 0.6125, 0.206, 0.6214, 0.2013, 0.6214, 0.1119, 0.6122, 0.1166, 0.6122, 0.1166, 0.6212, 0.1119, 0.6212, 0.1966, 0.6124, 0.2014, 0.6124, 0.2013, 0.6214, 0.1966, 0.6214, 0.1071, 0.6123, 0.1119, 0.6122, 0.1119, 0.6212, 0.1072, 0.6212, 0.1919, 0.6124, 0.1966, 0.6124, 0.1966, 0.6214, 0.1919, 0.6214, 0.1024, 0.6123, 0.1071, 0.6123, 0.1072, 0.6212, 0.1025, 0.6212, 0.1589, 0.635, 0.1636, 0.6351, 0.1635, 0.6486, 0.1588, 0.6486, 0.08392, 0.6217, 0.08853, 0.6215, 0.08875, 0.6349, 0.08432, 0.6348, 0.1448, 0.6212, 0.1495, 0.6212, 0.1495, 0.635, 0.1448, 0.635, 0.1683, 0.6212, 0.1731, 0.6213, 0.173, 0.6351, 0.1683, 0.6351, 0.2293, 0.6218, 0.2339, 0.622, 0.2336, 0.6351, 0.2291, 0.6352, 0.1401, 0.6211, 0.1448, 0.6212, 0.1448, 0.635, 0.1401, 0.635, 0.1636, 0.6212, 0.1683, 0.6212, 0.1683, 0.6351, 0.1636, 0.6351, 0.2247, 0.6216, 0.2293, 0.6218, 0.2291, 0.6352, 0.2245, 0.6352, 0.1354, 0.6212, 0.1401, 0.6211, 0.1401, 0.635, 0.1354, 0.635, 0.1589, 0.6212, 0.1636, 0.6212, 0.1636, 0.6351, 0.1589, 0.635, 0.22, 0.6216, 0.2247, 0.6216, 0.2245, 0.6352, 0.2199, 0.6353, 0.1307, 0.6212, 0.1354, 0.6212, 0.1354, 0.635, 0.1307, 0.635, 0.1542, 0.6212, 0.1589, 0.6212, 0.1589, 0.635, 0.1542, 0.635, 0.2154, 0.6215, 0.22, 0.6216, 0.2199, 0.6353, 0.2152, 0.6352, 0.126, 0.6212, 0.1307, 0.6212, 0.1307, 0.635, 0.126, 0.635, 0.2107, 0.6214, 0.2154, 0.6215, 0.2152, 0.6352, 0.2106, 0.6352, 0.1213, 0.6212, 0.126, 0.6212, 0.126, 0.635, 0.1213, 0.635, 0.206, 0.6214, 0.2107, 0.6214, 0.2106, 0.6352, 0.2059, 0.6352, 0.1166, 0.6212, 0.1213, 0.6212, 0.1213, 0.635, 0.1166, 0.635, 0.2013, 0.6214, 0.206, 0.6214, 0.2059, 0.6352, 0.2012, 0.6352, 0.1119, 0.6212, 0.1166, 0.6212, 0.1166, 0.635, 0.1119, 0.635, 0.1966, 0.6214, 0.2013, 0.6214, 0.2012, 0.6352, 0.1965, 0.6352, 0.1072, 0.6212, 0.1119, 0.6212, 0.1119, 0.635, 0.1072, 0.635, 0.1919, 0.6214, 0.1966, 0.6214, 0.1965, 0.6352, 0.1918, 0.6352, 0.1025, 0.6212, 0.1072, 0.6212, 0.1072, 0.635, 0.1026, 0.635, 0.1872, 0.6213, 0.1919, 0.6214, 0.1918, 0.6352, 0.1871, 0.6352, 0.09783, 0.6213, 0.1025, 0.6212, 0.1026, 0.635, 0.09792, 0.635, 0.1825, 0.6213, 0.1872, 0.6213, 0.1871, 0.6352, 0.1824, 0.6351, 0.09317, 0.6213, 0.09783, 0.6213, 0.09792, 0.635, 0.0933, 0.6349, 0.1778, 0.6213, 0.1825, 0.6213, 0.1824, 0.6351, 0.1777, 0.6351, 0.08853, 0.6215, 0.09317, 0.6213, 0.0933, 0.6349, 0.08875, 0.6349, 0.1495, 0.6212, 0.1542, 0.6212, 0.1542, 0.635, 0.1495, 0.635, 0.2059, 0.6488, 0.2106, 0.6487, 0.2106, 0.6577, 0.2059, 0.6576, 0.2199, 0.6353, 0.2245, 0.6352, 0.2248, 0.6487, 0.22, 0.6487, 0.1307, 0.635, 0.1354, 0.635, 0.1353, 0.6485, 0.1306, 0.6485, 0.1542, 0.635, 0.1589, 0.635, 0.1588, 0.6486, 0.1541, 0.6486, 0.2152, 0.6352, 0.2199, 0.6353, 0.22, 0.6487, 0.2153, 0.6487, 0.126, 0.635, 0.1307, 0.635, 0.1306, 0.6485, 0.1259, 0.6485, 0.2106, 0.6352, 0.2152, 0.6352, 0.2153, 0.6487, 0.2106, 0.6487, 0.1213, 0.635, 0.126, 0.635, 0.1259, 0.6485, 0.1212, 0.6485, 0.2059, 0.6352, 0.2106, 0.6352, 0.2106, 0.6487, 0.2059, 0.6488, 0.1166, 0.635, 0.1213, 0.635, 0.1212, 0.6485, 0.1165, 0.6484, 0.2012, 0.6352, 0.2059, 0.6352, 0.2059, 0.6488, 0.2012, 0.6487, 0.1119, 0.635, 0.1166, 0.635, 0.1165, 0.6484, 0.1118, 0.6484, 0.1965, 0.6352, 0.2012, 0.6352, 0.2012, 0.6487, 0.1965, 0.6487, 0.1072, 0.635, 0.1119, 0.635, 0.1118, 0.6484, 0.1071, 0.6484, 0.1918, 0.6352, 0.1965, 0.6352, 0.1965, 0.6487, 0.1917, 0.6487, 0.1026, 0.635, 0.1072, 0.635, 0.1071, 0.6484, 0.1024, 0.6484, 0.1871, 0.6352, 0.1918, 0.6352, 0.1917, 0.6487, 0.187, 0.6487, 0.09792, 0.635, 0.1026, 0.635, 0.1024, 0.6484, 0.09769, 0.6484, 0.1824, 0.6351, 0.1871, 0.6352, 0.187, 0.6487, 0.1823, 0.6487, 0.0933, 0.6349, 0.09792, 0.635, 0.09769, 0.6484, 0.09293, 0.6483, 0.1777, 0.6351, 0.1824, 0.6351, 0.1823, 0.6487, 0.1776, 0.6486, 0.08875, 0.6349, 0.0933, 0.6349, 0.09293, 0.6483, 0.08811, 0.6482, 0.1495, 0.635, 0.1542, 0.635, 0.1541, 0.6486, 0.1494, 0.6485, 0.173, 0.6351, 0.1777, 0.6351, 0.1776, 0.6486, 0.1729, 0.6486, 0.08432, 0.6348, 0.08875, 0.6349, 0.08811, 0.6482, 0.08309, 0.6482, 0.1448, 0.635, 0.1495, 0.635, 0.1494, 0.6485, 0.1447, 0.6485, 0.1683, 0.6351, 0.173, 0.6351, 0.1729, 0.6486, 0.1682, 0.6486, 0.2291, 0.6352, 0.2336, 0.6351, 0.2347, 0.6486, 0.2297, 0.6487, 0.1401, 0.635, 0.1448, 0.635, 0.1447, 0.6485, 0.14, 0.6486, 0.1636, 0.6351, 0.1683, 0.6351, 0.1682, 0.6486, 0.1635, 0.6486, 0.2245, 0.6352, 0.2291, 0.6352, 0.2297, 0.6487, 0.2248, 0.6487, 0.1354, 0.635, 0.1401, 0.635, 0.14, 0.6486, 0.1353, 0.6485, 0.1917, 0.6576, 0.1964, 0.6576, 0.1953, 0.9266, 0.1907, 0.9264, 0.1165, 0.6484, 0.1212, 0.6485, 0.1212, 0.6573, 0.1165, 0.6573, 0.2012, 0.6487, 0.2059, 0.6488, 0.2059, 0.6576, 0.2011, 0.6576, 0.1118, 0.6484, 0.1165, 0.6484, 0.1165, 0.6573, 0.1118, 0.6573, 0.1965, 0.6487, 0.2012, 0.6487, 0.2011, 0.6576, 0.1964, 0.6576, 0.1071, 0.6484, 0.1118, 0.6484, 0.1118, 0.6573, 0.1071, 0.6573, 0.1917, 0.6487, 0.1965, 0.6487, 0.1964, 0.6576, 0.1917, 0.6576, 0.1024, 0.6484, 0.1071, 0.6484, 0.1071, 0.6573, 0.1024, 0.6573, 0.187, 0.6487, 0.1917, 0.6487, 0.1917, 0.6576, 0.187, 0.6575, 0.09769, 0.6484, 0.1024, 0.6484, 0.1024, 0.6573, 0.09766, 0.6572, 0.1823, 0.6487, 0.187, 0.6487, 0.187, 0.6575, 0.1823, 0.6575, 0.09293, 0.6483, 0.09769, 0.6484, 0.09766, 0.6572, 0.09296, 0.6572, 0.1776, 0.6486, 0.1823, 0.6487, 0.1823, 0.6575, 0.1776, 0.6575, 0.08811, 0.6482, 0.09293, 0.6483, 0.09296, 0.6572, 0.08825, 0.6573, 0.1494, 0.6485, 0.1541, 0.6486, 0.1541, 0.6574, 0.1494, 0.6574, 0.1729, 0.6486, 0.1776, 0.6486, 0.1776, 0.6575, 0.1729, 0.6574, 0.08309, 0.6482, 0.08811, 0.6482, 0.08825, 0.6573, 0.08356, 0.6573, 0.1447, 0.6485, 0.1494, 0.6485, 0.1494, 0.6574, 0.1447, 0.6574, 0.1682, 0.6486, 0.1729, 0.6486, 0.1729, 0.6574, 0.1682, 0.6574, 0.2297, 0.6487, 0.2347, 0.6486, 0.2342, 0.6578, 0.2295, 0.6577, 0.14, 0.6486, 0.1447, 0.6485, 0.1447, 0.6574, 0.14, 0.6574, 0.1635, 0.6486, 0.1682, 0.6486, 0.1682, 0.6574, 0.1635, 0.6574, 0.2248, 0.6487, 0.2297, 0.6487, 0.2295, 0.6577, 0.2248, 0.6576, 0.1353, 0.6485, 0.14, 0.6486, 0.14, 0.6574, 0.1353, 0.6574, 0.1588, 0.6486, 0.1635, 0.6486, 0.1635, 0.6574, 0.1588, 0.6575, 0.22, 0.6487, 0.2248, 0.6487, 0.2248, 0.6576, 0.22, 0.6577, 0.1306, 0.6485, 0.1353, 0.6485, 0.1353, 0.6574, 0.1306, 0.6573, 0.1541, 0.6486, 0.1588, 0.6486, 0.1588, 0.6575, 0.1541, 0.6574, 0.2153, 0.6487, 0.22, 0.6487, 0.22, 0.6577, 0.2153, 0.6576, 0.1259, 0.6485, 0.1306, 0.6485, 0.1306, 0.6573, 0.1259, 0.6573, 0.2106, 0.6487, 0.2153, 0.6487, 0.2153, 0.6576, 0.2106, 0.6577, 0.1212, 0.6485, 0.1259, 0.6485, 0.1259, 0.6573, 0.1212, 0.6573, 0.1769, 0.9261, 0.1815, 0.9262, 0.1801, 0.9701, 0.1758, 0.97, 0.1024, 0.6573, 0.1071, 0.6573, 0.1079, 0.9267, 0.1032, 0.9268, 0.187, 0.6575, 0.1917, 0.6576, 0.1907, 0.9264, 0.1861, 0.9263, 0.09766, 0.6572, 0.1024, 0.6573, 0.1032, 0.9268, 0.09854, 0.9269, 0.1823, 0.6575, 0.187, 0.6575, 0.1861, 0.9263, 0.1815, 0.9262, 0.09296, 0.6572, 0.09766, 0.6572, 0.09854, 0.9269, 0.09385, 0.9271, 0.1776, 0.6575, 0.1823, 0.6575, 0.1815, 0.9262, 0.1769, 0.9261, 0.08825, 0.6573, 0.09296, 0.6572, 0.09385, 0.9271, 0.08913, 0.9272, 0.1494, 0.6574, 0.1541, 0.6574, 0.154, 0.9259, 0.1494, 0.926, 0.1729, 0.6574, 0.1776, 0.6575, 0.1769, 0.9261, 0.1723, 0.9261, 0.08356, 0.6573, 0.08825, 0.6573, 0.08913, 0.9272, 0.08441, 0.9274, 0.1447, 0.6574, 0.1494, 0.6574, 0.1494, 0.926, 0.1448, 0.926, 0.1682, 0.6574, 0.1729, 0.6574, 0.1723, 0.9261, 0.1677, 0.926, 0.2295, 0.6577, 0.2342, 0.6578, 0.2328, 0.9279, 0.228, 0.9277, 0.14, 0.6574, 0.1447, 0.6574, 0.1448, 0.926, 0.1402, 0.926, 0.1635, 0.6574, 0.1682, 0.6574, 0.1677, 0.926, 0.1631, 0.926, 0.2248, 0.6576, 0.2295, 0.6577, 0.228, 0.9277, 0.2233, 0.9276, 0.1353, 0.6574, 0.14, 0.6574, 0.1402, 0.926, 0.1356, 0.9261, 0.1588, 0.6575, 0.1635, 0.6574, 0.1631, 0.926, 0.1586, 0.926, 0.22, 0.6577, 0.2248, 0.6576, 0.2233, 0.9276, 0.2186, 0.9274, 0.1306, 0.6573, 0.1353, 0.6574, 0.1356, 0.9261, 0.131, 0.9261, 0.1541, 0.6574, 0.1588, 0.6575, 0.1586, 0.926, 0.154, 0.9259, 0.2153, 0.6576, 0.22, 0.6577, 0.2186, 0.9274, 0.2139, 0.9272, 0.1259, 0.6573, 0.1306, 0.6573, 0.131, 0.9261, 0.1264, 0.9262, 0.2106, 0.6577, 0.2153, 0.6576, 0.2139, 0.9272, 0.2092, 0.927, 0.1212, 0.6573, 0.1259, 0.6573, 0.1264, 0.9262, 0.1218, 0.9263, 0.2059, 0.6576, 0.2106, 0.6577, 0.2092, 0.927, 0.2046, 0.9269, 0.1165, 0.6573, 0.1212, 0.6573, 0.1218, 0.9263, 0.1172, 0.9264, 0.2011, 0.6576, 0.2059, 0.6576, 0.2046, 0.9269, 0.1999, 0.9267, 0.1118, 0.6573, 0.1165, 0.6573, 0.1172, 0.9264, 0.1125, 0.9265, 0.1964, 0.6576, 0.2011, 0.6576, 0.1999, 0.9267, 0.1953, 0.9266, 0.1071, 0.6573, 0.1118, 0.6573, 0.1125, 0.9265, 0.1079, 0.9267, 0.1411, 0.9699, 0.1454, 0.9698, 0.146, 0.9939, 0.1419, 0.9941, 0.08913, 0.9272, 0.09385, 0.9271, 0.09652, 0.9732, 0.0918, 0.9738, 0.1494, 0.926, 0.154, 0.9259, 0.1541, 0.9696, 0.1498, 0.9697, 0.1723, 0.9261, 0.1769, 0.9261, 0.1758, 0.97, 0.1714, 0.9698, 0.08441, 0.9274, 0.08913, 0.9272, 0.0918, 0.9738, 0.08699, 0.9745, 0.1448, 0.926, 0.1494, 0.926, 0.1498, 0.9697, 0.1454, 0.9698, 0.1677, 0.926, 0.1723, 0.9261, 0.1714, 0.9698, 0.1671, 0.9697, 0.228, 0.9277, 0.2328, 0.9279, 0.2296, 0.9751, 0.2248, 0.9744, 0.1402, 0.926, 0.1448, 0.926, 0.1454, 0.9698, 0.1411, 0.9699, 0.1631, 0.926, 0.1677, 0.926, 0.1671, 0.9697, 0.1627, 0.9697, 0.2233, 0.9276, 0.228, 0.9277, 0.2248, 0.9744, 0.2202, 0.9737, 0.1356, 0.9261, 0.1402, 0.926, 0.1411, 0.9699, 0.1367, 0.97, 0.1586, 0.926, 0.1631, 0.926, 0.1627, 0.9697, 0.1584, 0.9696, 0.2186, 0.9274, 0.2233, 0.9276, 0.2202, 0.9737, 0.2155, 0.9731, 0.131, 0.9261, 0.1356, 0.9261, 0.1367, 0.97, 0.1324, 0.9702, 0.154, 0.9259, 0.1586, 0.926, 0.1584, 0.9696, 0.1541, 0.9696, 0.2139, 0.9272, 0.2186, 0.9274, 0.2155, 0.9731, 0.211, 0.9725, 0.1264, 0.9262, 0.131, 0.9261, 0.1324, 0.9702, 0.128, 0.9704, 0.2092, 0.927, 0.2139, 0.9272, 0.211, 0.9725, 0.2065, 0.972, 0.1218, 0.9263, 0.1264, 0.9262, 0.128, 0.9704, 0.1236, 0.9706, 0.2046, 0.9269, 0.2092, 0.927, 0.2065, 0.972, 0.202, 0.9716, 0.1172, 0.9264, 0.1218, 0.9263, 0.1236, 0.9706, 0.1192, 0.9709, 0.1999, 0.9267, 0.2046, 0.9269, 0.202, 0.9716, 0.1976, 0.9712, 0.1125, 0.9265, 0.1172, 0.9264, 0.1192, 0.9709, 0.1147, 0.9713, 0.1953, 0.9266, 0.1999, 0.9267, 0.1976, 0.9712, 0.1932, 0.9709, 0.1079, 0.9267, 0.1125, 0.9265, 0.1147, 0.9713, 0.1103, 0.9717, 0.1907, 0.9264, 0.1953, 0.9266, 0.1932, 0.9709, 0.1888, 0.9706, 0.1032, 0.9268, 0.1079, 0.9267, 0.1103, 0.9717, 0.1057, 0.9721, 0.1861, 0.9263, 0.1907, 0.9264, 0.1888, 0.9706, 0.1845, 0.9703, 0.09854, 0.9269, 0.1032, 0.9268, 0.1057, 0.9721, 0.1012, 0.9726, 0.1815, 0.9262, 0.1861, 0.9263, 0.1845, 0.9703, 0.1801, 0.9701, 0.09385, 0.9271, 0.09854, 0.9269, 0.1012, 0.9726, 0.09652, 0.9732, 0.1627, 0.9697, 0.1671, 0.9697, 0.1665, 0.994, 0.1624, 0.9939, 0.2202, 0.9737, 0.2248, 0.9744, 0.2193, 0.999, 0.2154, 0.9982, 0.1367, 0.97, 0.1411, 0.9699, 0.1419, 0.9941, 0.1378, 0.9943, 0.1584, 0.9696, 0.1627, 0.9697, 0.1624, 0.9939, 0.1583, 0.9939, 0.2155, 0.9731, 0.2202, 0.9737, 0.2154, 0.9982, 0.2114, 0.9975, 0.1324, 0.9702, 0.1367, 0.97, 0.1378, 0.9943, 0.1337, 0.9945, 0.1541, 0.9696, 0.1584, 0.9696, 0.1583, 0.9939, 0.1542, 0.9939, 0.211, 0.9725, 0.2155, 0.9731, 0.2114, 0.9975, 0.2074, 0.9968, 0.128, 0.9704, 0.1324, 0.9702, 0.1337, 0.9945, 0.1296, 0.9947, 0.2065, 0.972, 0.211, 0.9725, 0.2074, 0.9968, 0.2033, 0.9963, 0.1236, 0.9706, 0.128, 0.9704, 0.1296, 0.9947, 0.1255, 0.995, 0.202, 0.9716, 0.2065, 0.972, 0.2033, 0.9963, 0.1993, 0.9959, 0.1192, 0.9709, 0.1236, 0.9706, 0.1255, 0.995, 0.1215, 0.9953, 0.1976, 0.9712, 0.202, 0.9716, 0.1993, 0.9959, 0.1952, 0.9955, 0.1147, 0.9713, 0.1192, 0.9709, 0.1215, 0.9953, 0.1174, 0.9957, 0.1932, 0.9709, 0.1976, 0.9712, 0.1952, 0.9955, 0.1912, 0.9952, 0.1103, 0.9717, 0.1147, 0.9713, 0.1174, 0.9957, 0.1133, 0.9962, 0.1888, 0.9706, 0.1932, 0.9709, 0.1912, 0.9952, 0.1871, 0.9949, 0.1057, 0.9721, 0.1103, 0.9717, 0.1133, 0.9962, 0.1093, 0.9967, 0.1845, 0.9703, 0.1888, 0.9706, 0.1871, 0.9949, 0.183, 0.9947, 0.1012, 0.9726, 0.1057, 0.9721, 0.1093, 0.9967, 0.1052, 0.9973, 0.1801, 0.9701, 0.1845, 0.9703, 0.183, 0.9947, 0.1789, 0.9944, 0.09652, 0.9732, 0.1012, 0.9726, 0.1052, 0.9973, 0.1012, 0.998, 0.1758, 0.97, 0.1801, 0.9701, 0.1789, 0.9944, 0.1748, 0.9943, 0.0918, 0.9738, 0.09652, 0.9732, 0.1012, 0.998, 0.09719, 0.9988, 0.1498, 0.9697, 0.1541, 0.9696, 0.1542, 0.9939, 0.1501, 0.9939, 0.1714, 0.9698, 0.1758, 0.97, 0.1748, 0.9943, 0.1706, 0.9941, 0.08699, 0.9745, 0.0918, 0.9738, 0.09719, 0.9988, 0.09318, 0.9998, 0.1454, 0.9698, 0.1498, 0.9697, 0.1501, 0.9939, 0.146, 0.9939, 0.1671, 0.9697, 0.1714, 0.9698, 0.1706, 0.9941, 0.1665, 0.994, 0.2248, 0.9744, 0.2296, 0.9751, 0.2233, 0.9999, 0.2193, 0.999, 0.395, 0.2152, 0.392, 0.2142, 0.4022, 0.1715, 0.4118, 0.1746, 0.5822, 0.4793, 0.5764, 0.4639, 1.139, 0.1575, 1.194, 0.2887, 0.3736, 0.2498, 0.3762, 0.2517, 0.3528, 0.2889, 0.3447, 0.2829, 0.3979, 0.2166, 0.395, 0.2152, 0.4118, 0.1746, 0.4207, 0.1791, 0.3713, 0.2475, 0.3736, 0.2498, 0.3447, 0.2829, 0.3377, 0.2757, 0.4005, 0.2185, 0.3979, 0.2166, 0.4207, 0.1791, 0.4289, 0.185, 0.3695, 0.2449, 0.3713, 0.2475, 0.3377, 0.2757, 0.3318, 0.2674, 0.4028, 0.2208, 0.4005, 0.2185, 0.4289, 0.185, 0.4361, 0.1922, 0.368, 0.242, 0.3695, 0.2449, 0.3318, 0.2674, 0.3273, 0.2584, 0.4047, 0.2234, 0.4028, 0.2208, 0.4361, 0.1922, 0.442, 0.2003, 0.3671, 0.2389, 0.368, 0.242, 0.3273, 0.2584, 0.3243, 0.2488, 0.4062, 0.2263, 0.4047, 0.2234, 0.442, 0.2003, 0.4467, 0.2092, 0.3666, 0.2357, 0.3671, 0.2389, 0.3243, 0.2488, 0.3228, 0.2388, 0.4072, 0.2293, 0.4062, 0.2263, 0.4467, 0.2092, 0.4498, 0.2188, 0.3666, 0.2325, 0.3666, 0.2357, 0.3228, 0.2388, 0.3229, 0.2288, 0.4077, 0.2325, 0.4072, 0.2293, 0.4498, 0.2188, 0.4515, 0.2288, 0.3671, 0.2293, 0.3666, 0.2325, 0.3229, 0.2288, 0.3245, 0.2188, 0.4077, 0.2357, 0.4077, 0.2325, 0.4515, 0.2288, 0.4515, 0.2388, 0.3793, 0.2152, 0.3764, 0.2166, 0.3536, 0.1791, 0.3626, 0.1746, 0.3681, 0.2263, 0.3671, 0.2293, 0.3245, 0.2188, 0.3277, 0.2092, 0.4073, 0.2389, 0.4077, 0.2357, 0.4515, 0.2388, 0.45, 0.2488, 0.3824, 0.2142, 0.3793, 0.2152, 0.3626, 0.1746, 0.3722, 0.1715, 0.3696, 0.2234, 0.3681, 0.2263, 0.3277, 0.2092, 0.3323, 0.2003, 0.3853, 0.2548, 0.3885, 0.2548, 0.3913, 0.2987, 0.3812, 0.2985, 0.3856, 0.2137, 0.3824, 0.2142, 0.3722, 0.1715, 0.3821, 0.1699, 0.3715, 0.2208, 0.3696, 0.2234, 0.3323, 0.2003, 0.3383, 0.1922, 0.3821, 0.2542, 0.3853, 0.2548, 0.3812, 0.2985, 0.3713, 0.2968, 0.3888, 0.2137, 0.3856, 0.2137, 0.3821, 0.1699, 0.3922, 0.1699, 0.3738, 0.2185, 0.3715, 0.2208, 0.3383, 0.1922, 0.3454, 0.185, 0.379, 0.2532, 0.3821, 0.2542, 0.3713, 0.2968, 0.3617, 0.2936, 0.392, 0.2142, 0.3888, 0.2137, 0.3922, 0.1699, 0.4022, 0.1715, 0.3764, 0.2166, 0.3738, 0.2185, 0.3454, 0.185, 0.3536, 0.1791, 0.3762, 0.2517, 0.379, 0.2532, 0.3617, 0.2936, 0.3528, 0.2889, 0.5501, 0.04214, 0.5509, 0.05693, 0.4981, 0.05634, 0.4976, 0.0484, 0.4324, 0.5497, 0.4437, 0.562, 0.03956, 1.061, -0.06107, 0.9598, 0.5849, 0.4956, 0.5822, 0.4793, 1.194, 0.2887, 1.222, 0.428, 0.4238, 0.5354, 0.4324, 0.5497, -0.06107, 0.9598, -0.1401, 0.8414, 0.5843, 0.512, 0.5849, 0.4956, 1.222, 0.428, 1.222, 0.5702, 0.4181, 0.5197, 0.4238, 0.5354, -0.1401, 0.8414, -0.1945, 0.7099, 0.5804, 0.528, 0.5843, 0.512, 1.222, 0.5702, 1.195, 0.7098, 0.4156, 0.5032, 0.4181, 0.5197, -0.1945, 0.7099, -0.2222, 0.5703, 0.5734, 0.5429, 0.5804, 0.528, 1.195, 0.7098, 1.14, 0.8413, 0.4164, 0.4865, 0.4156, 0.5032, -0.2222, 0.5703, -0.2221, 0.428, 0.5636, 0.5562, 0.5734, 0.5429, 1.14, 0.8413, 1.062, 0.9597, 0.4784, 0.4175, 0.4629, 0.423, 0.1582, -0.1404, 0.2896, -0.1946, 0.4201, 0.4705, 0.4164, 0.4865, -0.2221, 0.428, -0.1943, 0.2885, 0.5514, 0.5674, 0.5636, 0.5562, 1.062, 0.9597, 0.961, 1.06, 0.4948, 0.4152, 0.4784, 0.4175, 0.2896, -0.1946, 0.429, -0.2222, 0.427, 0.4556, 0.4201, 0.4705, -0.1943, 0.2885, -0.1399, 0.1572, 0.5372, 0.5759, 0.5514, 0.5674, 0.961, 1.06, 0.8427, 1.14, 0.5114, 0.4162, 0.4948, 0.4152, 0.429, -0.2222, 0.5711, -0.222, 0.4367, 0.4424, 0.427, 0.4556, -0.1399, 0.1572, -0.06077, 0.03898, 0.5215, 0.5815, 0.5372, 0.5759, 0.8427, 1.14, 0.7112, 1.194, 0.5275, 0.4204, 0.5114, 0.4162, 0.5711, -0.222, 0.7105, -0.1941, 0.4488, 0.4314, 0.4367, 0.4424, -0.06077, 0.03898, 0.03986, -0.06149, 0.5051, 0.5839, 0.5215, 0.5815, 0.7112, 1.194, 0.5715, 1.222, 0.5426, 0.4277, 0.5275, 0.4204, 0.7105, -0.1941, 0.8417, -0.1397, 0.4629, 0.423, 0.4488, 0.4314, 0.03986, -0.06149, 0.1582, -0.1404, 0.4884, 0.5831, 0.5051, 0.5839, 0.5715, 1.222, 0.4291, 1.222, 0.556, 0.4379, 0.5426, 0.4277, 0.8417, -0.1397, 0.9598, -0.0608, 0.4722, 0.5791, 0.4884, 0.5831, 0.4291, 1.222, 0.2895, 1.194, 0.5675, 0.4499, 0.556, 0.4379, 0.9598, -0.0608, 1.06, 0.0395, 0.4571, 0.572, 0.4722, 0.5791, 0.2895, 1.194, 0.1579, 1.14, 0.5764, 0.4639, 0.5675, 0.4499, 1.06, 0.0395, 1.139, 0.1575, 0.4437, 0.562, 0.4571, 0.572, 0.1579, 1.14, 0.03956, 1.061, 0.5772, 0.3922, 0.5692, 0.3922, 0.5692, 0.3798, 0.5772, 0.3798, 0.3678, 0.1465, 0.3567, 0.1368, 0.3938, 0.09917, 0.3998, 0.1044, 0.5474, 0.02758, 0.5501, 0.04214, 0.4976, 0.0484, 0.4962, 0.04058, 0.3802, 0.1546, 0.3678, 0.1465, 0.3998, 0.1044, 0.4065, 0.1088, 0.5429, 0.01348, 0.5474, 0.02758, 0.4962, 0.04058, 0.4937, 0.03302, 0.4662, 0.1659, 0.4516, 0.1688, 0.4448, 0.1163, 0.4526, 0.1148, 0.3935, 0.1612, 0.3802, 0.1546, 0.4065, 0.1088, 0.4136, 0.1123, 0.5365, 0.0001031, 0.5429, 0.01348, 0.4937, 0.03302, 0.4903, 0.02584, 0.4802, 0.1612, 0.4662, 0.1659, 0.4526, 0.1148, 0.4601, 0.1123, 0.4075, 0.1659, 0.3935, 0.1612, 0.4136, 0.1123, 0.4211, 0.1148, 0.3309, 0.01348, 0.3372, 0.000103, 0.3834, 0.02584, 0.38, 0.03302, 0.4935, 0.1546, 0.4802, 0.1612, 0.4601, 0.1123, 0.4673, 0.1088, 0.4221, 0.1688, 0.4075, 0.1659, 0.4211, 0.1148, 0.4289, 0.1163, 0.3263, 0.02757, 0.3309, 0.01348, 0.38, 0.03302, 0.3775, 0.04058, 0.5059, 0.1465, 0.4935, 0.1546, 0.4673, 0.1088, 0.4739, 0.1044, 0.4369, 0.1697, 0.4221, 0.1688, 0.4289, 0.1163, 0.4369, 0.1169, 0.3236, 0.04214, 0.3263, 0.02757, 0.3775, 0.04058, 0.3761, 0.0484, 0.5171, 0.1368, 0.5059, 0.1465, 0.4739, 0.1044, 0.4799, 0.09917, 0.4516, 0.1688, 0.4369, 0.1697, 0.4369, 0.1169, 0.4448, 0.1163, 0.3228, 0.05693, 0.3236, 0.04214, 0.3761, 0.0484, 0.3756, 0.05634, 0.5269, 0.1257, 0.5171, 0.1368, 0.4799, 0.09917, 0.4852, 0.09323, 0.3239, 0.0717, 0.3228, 0.05693, 0.3756, 0.05634, 0.3763, 0.06426, 0.5352, 0.1134, 0.5269, 0.1257, 0.4852, 0.09323, 0.4896, 0.08665, 0.327, 0.0862, 0.3239, 0.0717, 0.3763, 0.06426, 0.3779, 0.07204, 0.5419, 0.1002, 0.5352, 0.1134, 0.4896, 0.08665, 0.4932, 0.07955, 0.3318, 0.1002, 0.327, 0.0862, 0.3779, 0.07204, 0.3805, 0.07955, 0.5468, 0.0862, 0.5419, 0.1002, 0.4932, 0.07955, 0.4958, 0.07204, 0.3385, 0.1134, 0.3318, 0.1002, 0.3805, 0.07955, 0.3841, 0.08665, 0.5498, 0.0717, 0.5468, 0.0862, 0.4958, 0.07204, 0.4975, 0.06426, 0.3468, 0.1257, 0.3385, 0.1134, 0.3841, 0.08665, 0.3885, 0.09323, 0.5509, 0.05693, 0.5498, 0.0717, 0.4975, 0.06426, 0.4981, 0.05634, 0.3567, 0.1368, 0.3468, 0.1257, 0.3885, 0.09323, 0.3938, 0.09917, 0.344, 0.375, 0.3374, 0.3706, 0.3318, 0.3649, 0.3274, 0.3583, 0.3243, 0.351, 0.3228, 0.3432, 0.3228, 0.3352, 0.3243, 0.3274, 0.3274, 0.3201, 0.3318, 0.3135, 0.3374, 0.3079, 0.344, 0.3034, 0.3514, 0.3004, 0.3592, 0.2989, 0.3671, 0.2989, 0.3749, 0.3004, 0.3823, 0.3034, 0.3889, 0.3079, 0.3945, 0.3135, 0.3989, 0.3201, 0.402, 0.3274, 0.4035, 0.3352, 0.4035, 0.3432, 0.402, 0.351, 0.3989, 0.3583, 0.3945, 0.3649, 0.3889, 0.3706, 0.3823, 0.375, 0.3749, 0.378, 0.3671, 0.3796, 0.3592, 0.3796, 0.3514, 0.378, 0.4738, 0.3922, 0.4659, 0.3922, 0.4659, 0.3798, 0.4738, 0.3798, 0.4341, 0.3922, 0.4261, 0.3922, 0.4261, 0.3798, 0.4341, 0.3798, 0.3307, 0.3922, 0.3228, 0.3922, 0.3228, 0.3798, 0.3307, 0.3798, 0.4818, 0.3922, 0.4738, 0.3922, 0.4738, 0.3798, 0.4818, 0.3798, 0.442, 0.3922, 0.4341, 0.3922, 0.4341, 0.3798, 0.442, 0.3798, 0.3387, 0.3922, 0.3307, 0.3922, 0.3307, 0.3798, 0.3387, 0.3798, 0.4897, 0.3922, 0.4818, 0.3922, 0.4818, 0.3798, 0.4897, 0.3798, 0.45, 0.3922, 0.442, 0.3922, 0.442, 0.3798, 0.45, 0.3798, 0.3466, 0.3922, 0.3387, 0.3922, 0.3387, 0.3798, 0.3466, 0.3798, 0.4977, 0.3922, 0.4897, 0.3922, 0.4897, 0.3798, 0.4977, 0.3798, 0.4579, 0.3922, 0.45, 0.3922, 0.45, 0.3798, 0.4579, 0.3798, 0.3546, 0.3922, 0.3466, 0.3922, 0.3466, 0.3798, 0.3546, 0.3798, 0.5056, 0.3922, 0.4977, 0.3922, 0.4977, 0.3798, 0.5056, 0.3798, 0.3625, 0.3922, 0.3546, 0.3922, 0.3546, 0.3798, 0.3625, 0.3798, 0.5136, 0.3922, 0.5056, 0.3922, 0.5056, 0.3798, 0.5136, 0.3798, 0.3705, 0.3922, 0.3625, 0.3922, 0.3625, 0.3798, 0.3705, 0.3798, 0.5215, 0.3922, 0.5136, 0.3922, 0.5136, 0.3798, 0.5215, 0.3798, 0.3784, 0.3922, 0.3705, 0.3922, 0.3705, 0.3798, 0.3784, 0.3798, 0.5295, 0.3922, 0.5215, 0.3922, 0.5215, 0.3798, 0.5295, 0.3798, 0.3864, 0.3922, 0.3784, 0.3922, 0.3784, 0.3798, 0.3864, 0.3798, 0.5374, 0.3922, 0.5295, 0.3922, 0.5295, 0.3798, 0.5374, 0.3798, 0.3943, 0.3922, 0.3864, 0.3922, 0.3864, 0.3798, 0.3943, 0.3798, 0.5454, 0.3922, 0.5374, 0.3922, 0.5374, 0.3798, 0.5454, 0.3798, 0.4023, 0.3922, 0.3943, 0.3922, 0.3943, 0.3798, 0.4023, 0.3798, 0.5533, 0.3922, 0.5454, 0.3922, 0.5454, 0.3798, 0.5533, 0.3798, 0.4102, 0.3922, 0.4023, 0.3922, 0.4023, 0.3798, 0.4102, 0.3798, 0.5613, 0.3922, 0.5533, 0.3922, 0.5533, 0.3798, 0.5613, 0.3798, 0.4182, 0.3922, 0.4102, 0.3922, 0.4102, 0.3798, 0.4182, 0.3798, 0.5692, 0.3922, 0.5613, 0.3922, 0.5613, 0.3798, 0.5692, 0.3798, 0.4659, 0.3922, 0.4579, 0.3922, 0.4579, 0.3798, 0.4659, 0.3798, 0.4261, 0.3922, 0.4182, 0.3922, 0.4182, 0.3798, 0.4261, 0.3798])
me_cylinder_000.materials.append(mat_metal)
me_cylinder_000.materials.append(mat_light)
me_cylinder_000.use_remesh_preserve_volume = False
me_cylinder_000.use_remesh_preserve_attributes = False
me_cylinder_000.use_mirror_vertex_groups = False
me_cylinder_000.update()

# ---- objects
ob_post = bpy.data.objects.new('Post', me_cylinder_000)

# ---- transforms, parenting, visibility, modifiers, constraints
ob_post.location = (0.0, 0.0, 0.0)
ob_post.lineart.crease_threshold = 0.0

# ---- collection membership
col_collection_1.objects.link(ob_post)

# ---- scene / render settings (as saved in the file)
scene.frame_start = 1; scene.frame_end = 250; scene.frame_set(1)
scene.render.engine = 'BLENDER_EEVEE_NEXT'
scene.render.resolution_percentage = 50
scene.render.dither_intensity = 0.0
scene.cycles.use_denoising = False
scene.cycles.samples = 128
scene.cycles.sampling_pattern = 'TABULATED_SOBOL'
scene.cycles.use_adaptive_sampling = False
scene.cycles.use_light_tree = False
scene.cycles.blur_glossy = 0.0
scene.cycles.sample_clamp_indirect = 0.0
scene.view_settings.view_transform = 'Standard'
bpy.context.view_layer.update()

# ---- added for rendering (the .blend has no active camera and no usable light): camera, sun
cam_auto = bpy.data.cameras.new('AutoCamera')
cam_auto.lens = 50.0
cam_auto.sensor_width = 36.0
cam_auto.clip_end = 1000.0
ob_auto_camera = bpy.data.objects.new('AutoCamera', cam_auto)
scene.collection.objects.link(ob_auto_camera)
ob_auto_camera.location = (11.0773, -13.2927, 14.641)
ob_auto_camera.rotation_euler = (1.09748, -7.21219e-08, 0.694738)
scene.camera = ob_auto_camera
light_auto_sun = bpy.data.lights.new('AutoSun', 'SUN')
light_auto_sun.energy = 3.0
light_auto_sun.angle = 0.0523599
ob_auto_sun = bpy.data.objects.new('AutoSun', light_auto_sun)
scene.collection.objects.link(ob_auto_sun)
ob_auto_sun.rotation_euler = (0.872665, 0.174533, 0.523599)
bpy.context.view_layer.update()
